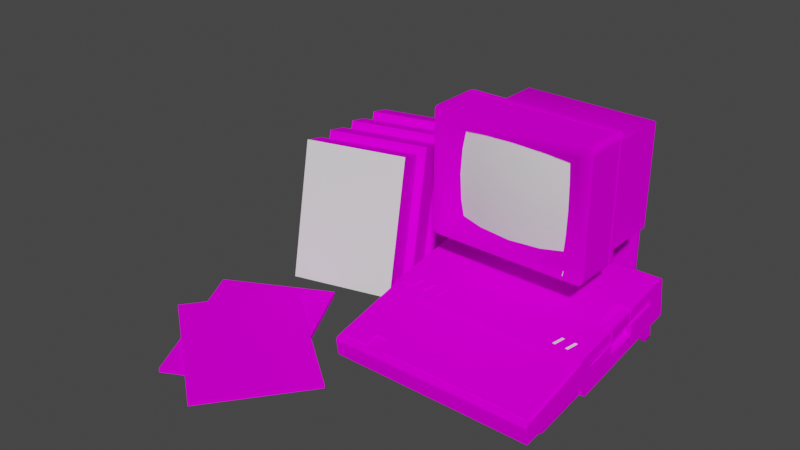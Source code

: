 # Source: apple_IIc.blend  (saved by Blender 2.93.20; exported with 4.5.12 LTS)
import bpy
from mathutils import Matrix  # noqa: F401  (used for matrix-valued properties, if any)

bpy.ops.wm.read_factory_settings(use_empty=True)
scene = bpy.context.scene
scene.name = 'Scene'

# ---- images (referenced by path relative to the original .blend; pixels are not part of the script)
import os
ASSET_DIR = os.environ.get("B2B_ASSET_DIR", "")  # directory of the original .blend (textures are referenced by path, not embedded)
HERE = os.path.dirname(os.path.abspath(__file__))  # packed textures are extracted next to this script under _unpacked/

def load_image(name, relpath, width, height, colorspace="sRGB"):
    """Load a texture the original file referenced (path relative to the .blend, or extracted next to this script)."""
    p = next((c for c in (os.path.join(HERE, relpath), os.path.join(ASSET_DIR, relpath)) if relpath and os.path.exists(c)), "")
    if p:
        img = bpy.data.images.load(p, check_existing=True)
        img.name = name
    else:  # same state as the original file: an image datablock whose file is absent (Cycles renders it pink)
        img = bpy.data.images.new(name, width, height)
        img.source = "FILE"
        img.filepath = "//" + (relpath or name)
    img.colorspace_settings.name = colorspace
    return img
img_iicaamarqueediff_tiff = load_image('IIcaamarqueediff.TIFF', 'IIcaamarqueediff.TIFF', 1024, 1024, 'sRGB')
img_iicamonitordiff_tiff = load_image('IIcamonitordiff.TIFF', 'IIcamonitordiff.TIFF', 1024, 1024, 'sRGB')
img_iicboxesdiff_tiff = load_image('IIcboxesdiff.TIFF', 'IIcboxesdiff.TIFF', 1024, 1024, 'sRGB')
img_iicbuttonsdiff_tiff = load_image('IIcbuttonsdiff.TIFF', 'IIcbuttonsdiff.TIFF', 1024, 1024, 'sRGB')
img_iicdisklockdiff_tiff = load_image('IIcdisklockdiff.TIFF', 'IIcdisklockdiff.TIFF', 1024, 1024, 'sRGB')
img_iickeysdiff_tiff = load_image('IIckeysdiff.TIFF', 'IIckeysdiff.TIFF', 1024, 1024, 'sRGB')
img_iicfulldiff_tiff = load_image('IIcFulldiff.TIFF', 'IIcFulldiff.TIFF', 1024, 1024, 'sRGB')
img_iichalfdiff_tiff = load_image('IIchalfdiff.TIFF', 'IIchalfdiff.TIFF', 1024, 1024, 'sRGB')
img_iicgreydiff_tiff = load_image('IIcgreydiff.TIFF', 'IIcgreydiff.TIFF', 1024, 1024, 'sRGB')
img_iicmanuel1diff_tiff = load_image('IIcmanuel1diff.TIFF', 'IIcmanuel1diff.TIFF', 1024, 1024, 'sRGB')
img_iicmanuel2diff_tiff = load_image('IIcmanuel2diff.TIFF', 'IIcmanuel2diff.TIFF', 1024, 1024, 'sRGB')
img_iicmonitorside2diff_tiff = load_image('IIcmonitorside2diff.TIFF', 'IIcmonitorside2diff.TIFF', 1024, 1024, 'sRGB')
img_iicmonitortopdiff_tiff = load_image('IIcmonitortopdiff.TIFF', 'IIcmonitortopdiff.TIFF', 1024, 1024, 'sRGB')
img_iicmonitorbackdiff_tiff = load_image('IIcmonitorbackdiff.TIFF', 'IIcmonitorbackdiff.TIFF', 1024, 1024, 'sRGB')
img_iicmonitorsidediff_tiff = load_image('IIcmonitorsidediff.TIFF', 'IIcmonitorsidediff.TIFF', 1024, 1024, 'sRGB')
img_iicmonitorwhitediff_tiff = load_image('IIcmonitorwhitediff.TIFF', 'IIcmonitorwhitediff.TIFF', 1024, 1024, 'sRGB')
img_iicmonitorbranddiff_tiff = load_image('IIcmonitorbranddiff.TIFF', 'IIcmonitorbranddiff.TIFF', 1024, 1024, 'sRGB')

# ---- materials (node trees are filled in below, after node groups)
mat_appleiic_mat00 = bpy.data.materials.new('appleIIc_Mat00')
mat_appleiic_mat00.use_transparent_shadow = False
mat_appleiic_mat00.roughness = 0.8807
mat_appleiic_mat00.specular_intensity = 0.0
mat_appleiic_mat01 = bpy.data.materials.new('appleIIc_Mat01')
mat_appleiic_mat01.use_transparent_shadow = False
mat_appleiic_mat01.roughness = 0.8807
mat_appleiic_mat01.specular_intensity = 0.0
mat_appleiic_mat02 = bpy.data.materials.new('appleIIc_Mat02')
mat_appleiic_mat02.use_transparent_shadow = False
mat_appleiic_mat02.roughness = 0.8807
mat_appleiic_mat02.specular_intensity = 0.0
mat_appleiic_mat03 = bpy.data.materials.new('appleIIc_Mat03')
mat_appleiic_mat03.use_transparent_shadow = False
mat_appleiic_mat03.roughness = 0.8807
mat_appleiic_mat03.specular_intensity = 0.0
mat_appleiic_mat04 = bpy.data.materials.new('appleIIc_Mat04')
mat_appleiic_mat04.use_transparent_shadow = False
mat_appleiic_mat04.roughness = 0.8807
mat_appleiic_mat04.specular_intensity = 0.0
mat_appleiic_mat05 = bpy.data.materials.new('appleIIc_Mat05')
mat_appleiic_mat05.use_transparent_shadow = False
mat_appleiic_mat05.roughness = 0.8807
mat_appleiic_mat05.specular_intensity = 0.0
mat_appleiic_mat06 = bpy.data.materials.new('appleIIc_Mat06')
mat_appleiic_mat06.use_transparent_shadow = False
mat_appleiic_mat06.roughness = 0.8807
mat_appleiic_mat06.specular_intensity = 0.0
mat_appleiic_mat07 = bpy.data.materials.new('appleIIc_Mat07')
mat_appleiic_mat07.use_transparent_shadow = False
mat_appleiic_mat07.roughness = 0.8807
mat_appleiic_mat07.specular_intensity = 0.0
mat_appleiic_mat08 = bpy.data.materials.new('appleIIc_Mat08')
mat_appleiic_mat08.use_transparent_shadow = False
mat_appleiic_mat08.roughness = 0.8807
mat_appleiic_mat08.specular_intensity = 0.0
mat_appleiic_mat09 = bpy.data.materials.new('appleIIc_Mat09')
mat_appleiic_mat09.use_transparent_shadow = False
mat_appleiic_mat09.roughness = 0.8807
mat_appleiic_mat09.specular_intensity = 0.0
mat_appleiic_mat10 = bpy.data.materials.new('appleIIc_Mat10')
mat_appleiic_mat10.use_transparent_shadow = False
mat_appleiic_mat10.roughness = 0.8807
mat_appleiic_mat10.specular_intensity = 0.0
mat_appleiic_mat11 = bpy.data.materials.new('appleIIc_Mat11')
mat_appleiic_mat11.use_transparent_shadow = False
mat_appleiic_mat11.roughness = 0.8807
mat_appleiic_mat11.specular_intensity = 0.0
mat_appleiic_mat12 = bpy.data.materials.new('appleIIc_Mat12')
mat_appleiic_mat12.use_transparent_shadow = False
mat_appleiic_mat12.roughness = 0.8807
mat_appleiic_mat12.specular_intensity = 0.0
mat_appleiic_mat13 = bpy.data.materials.new('appleIIc_Mat13')
mat_appleiic_mat13.use_transparent_shadow = False
mat_appleiic_mat13.roughness = 0.8807
mat_appleiic_mat13.specular_intensity = 0.0
mat_appleiic_mat14 = bpy.data.materials.new('appleIIc_Mat14')
mat_appleiic_mat14.use_transparent_shadow = False
mat_appleiic_mat14.roughness = 0.8807
mat_appleiic_mat14.specular_intensity = 0.0
mat_appleiic_mat15 = bpy.data.materials.new('appleIIc_Mat15')
mat_appleiic_mat15.use_transparent_shadow = False
mat_appleiic_mat15.roughness = 0.8807
mat_appleiic_mat15.specular_intensity = 0.0
mat_appleiic_mat16 = bpy.data.materials.new('appleIIc_Mat16')
mat_appleiic_mat16.use_transparent_shadow = False
mat_appleiic_mat16.roughness = 0.8807
mat_appleiic_mat16.specular_intensity = 0.0
mat_appleiic_mat17 = bpy.data.materials.new('appleIIc_Mat17')
mat_appleiic_mat17.use_transparent_shadow = False
mat_appleiic_mat17.roughness = 0.8807
mat_appleiic_mat17.specular_intensity = 0.0
mat_appleiic_mat18 = bpy.data.materials.new('appleIIc_Mat18')
mat_appleiic_mat18.use_transparent_shadow = False
mat_appleiic_mat18.roughness = 0.8807
mat_appleiic_mat18.specular_intensity = 0.0

# ---- node groups
ng_auto_smooth = bpy.data.node_groups.new('Auto Smooth', 'GeometryNodeTree')
_s = ng_auto_smooth.interface.new_socket(name='Geometry', in_out='OUTPUT', socket_type='NodeSocketGeometry')
_s = ng_auto_smooth.interface.new_socket(name='Geometry', in_out='INPUT', socket_type='NodeSocketGeometry')
_s = ng_auto_smooth.interface.new_socket(name='Angle', in_out='INPUT', socket_type='NodeSocketFloat')
_s.subtype = 'ANGLE'
_s.min_value = 0.0
_s.max_value = 3.142
ng_auto_smooth.is_modifier = True
_N = ng_auto_smooth.nodes; _L = ng_auto_smooth.links
n0 = _N.new('NodeGroupOutput'); n0.name = 'Group Output'; n0.location = (480, -100)
n1 = _N.new('NodeGroupInput'); n1.name = 'Group Input'; n1.location = (-420, -300)
n2 = _N.new('NodeGroupInput'); n2.name = 'Group Input.001'; n2.location = (-60, -100)
n3 = _N.new('GeometryNodeSetShadeSmooth'); n3.name = 'Set Shade Smooth'; n3.location = (120, -100)
n3.domain = 'EDGE'
n4 = _N.new('GeometryNodeSetShadeSmooth'); n4.name = 'Set Shade Smooth.001'; n4.location = (300, -100)
n5 = _N.new('GeometryNodeInputMeshEdgeAngle'); n5.name = 'Edge Angle'; n5.location = (-420, -220)
n6 = _N.new('GeometryNodeInputEdgeSmooth'); n6.name = 'Is Edge Smooth'; n6.location = (-60, -160)
n7 = _N.new('GeometryNodeInputShadeSmooth'); n7.name = 'Is Face Smooth'; n7.location = (-240, -340)
n8 = _N.new('FunctionNodeBooleanMath'); n8.name = 'Boolean Math'; n8.location = (-60, -220)
n9 = _N.new('FunctionNodeCompare'); n9.name = 'Compare'; n9.location = (-240, -180)
n9.operation = 'LESS_EQUAL'
_L.new(n5.outputs[0], n9.inputs[0])
_L.new(n4.outputs[0], n0.inputs[0])
_L.new(n1.outputs[1], n9.inputs[1])
_L.new(n9.outputs[0], n8.inputs[0])
_L.new(n7.outputs[0], n8.inputs[1])
_L.new(n2.outputs[0], n3.inputs[0])
_L.new(n6.outputs[0], n3.inputs[1])
_L.new(n3.outputs[0], n4.inputs[0])
_L.new(n8.outputs[0], n3.inputs[2])
n0.is_active_output = True

# ---- material node trees
mat_appleiic_mat00.use_nodes = True; mat_appleiic_mat00.node_tree.nodes.clear()
_N = mat_appleiic_mat00.node_tree.nodes; _L = mat_appleiic_mat00.node_tree.links
n0 = _N.new('ShaderNodeBsdfPrincipled'); n0.name = 'Principled BSDF'; n0.location = (10, 300)
n0.distribution = 'GGX'
n0.subsurface_method = 'BURLEY'
n0.inputs[2].default_value = 0.8807
n0.inputs[3].default_value = 1.45
n0.inputs[13].default_value = 0.0
n0.inputs[27].default_value = (0.0, 0.0, 0.0, 1.0)
n0.inputs[28].default_value = 1.0
n1 = _N.new('ShaderNodeOutputMaterial'); n1.name = 'Material Output'; n1.location = (300, 300)
n2 = _N.new('ShaderNodeTexImage'); n2.name = 'Image Texture'; n2.location = (-300, 600)
n2.image = img_iicaamarqueediff_tiff
_L.new(n0.outputs[0], n1.inputs[0])
_L.new(n2.outputs[0], n0.inputs[0])
n1.is_active_output = True
mat_appleiic_mat01.use_nodes = True; mat_appleiic_mat01.node_tree.nodes.clear()
_N = mat_appleiic_mat01.node_tree.nodes; _L = mat_appleiic_mat01.node_tree.links
n0 = _N.new('ShaderNodeBsdfPrincipled'); n0.name = 'Principled BSDF'; n0.location = (10, 300)
n0.distribution = 'GGX'
n0.subsurface_method = 'BURLEY'
n0.inputs[2].default_value = 0.8807
n0.inputs[3].default_value = 1.45
n0.inputs[13].default_value = 0.0
n0.inputs[27].default_value = (0.0, 0.0, 0.0, 1.0)
n0.inputs[28].default_value = 1.0
n1 = _N.new('ShaderNodeOutputMaterial'); n1.name = 'Material Output'; n1.location = (300, 300)
n2 = _N.new('ShaderNodeTexImage'); n2.name = 'Image Texture'; n2.location = (-300, 600)
n2.image = img_iicamonitordiff_tiff
_L.new(n0.outputs[0], n1.inputs[0])
_L.new(n2.outputs[0], n0.inputs[0])
n1.is_active_output = True
mat_appleiic_mat02.use_nodes = True; mat_appleiic_mat02.node_tree.nodes.clear()
_N = mat_appleiic_mat02.node_tree.nodes; _L = mat_appleiic_mat02.node_tree.links
n0 = _N.new('ShaderNodeBsdfPrincipled'); n0.name = 'Principled BSDF'; n0.location = (10, 300)
n0.distribution = 'GGX'
n0.subsurface_method = 'BURLEY'
n0.inputs[2].default_value = 0.8807
n0.inputs[3].default_value = 1.45
n0.inputs[13].default_value = 0.0
n0.inputs[27].default_value = (0.0, 0.0, 0.0, 1.0)
n0.inputs[28].default_value = 1.0
n1 = _N.new('ShaderNodeOutputMaterial'); n1.name = 'Material Output'; n1.location = (300, 300)
n2 = _N.new('ShaderNodeTexImage'); n2.name = 'Image Texture'; n2.location = (-300, 600)
n2.image = img_iicboxesdiff_tiff
_L.new(n0.outputs[0], n1.inputs[0])
_L.new(n2.outputs[0], n0.inputs[0])
n1.is_active_output = True
mat_appleiic_mat03.use_nodes = True; mat_appleiic_mat03.node_tree.nodes.clear()
_N = mat_appleiic_mat03.node_tree.nodes; _L = mat_appleiic_mat03.node_tree.links
n0 = _N.new('ShaderNodeBsdfPrincipled'); n0.name = 'Principled BSDF'; n0.location = (10, 300)
n0.distribution = 'GGX'
n0.subsurface_method = 'BURLEY'
n0.inputs[2].default_value = 0.8807
n0.inputs[3].default_value = 1.45
n0.inputs[13].default_value = 0.0
n0.inputs[27].default_value = (0.0, 0.0, 0.0, 1.0)
n0.inputs[28].default_value = 1.0
n1 = _N.new('ShaderNodeOutputMaterial'); n1.name = 'Material Output'; n1.location = (300, 300)
n2 = _N.new('ShaderNodeTexImage'); n2.name = 'Image Texture'; n2.location = (-300, 600)
n2.image = img_iicbuttonsdiff_tiff
_L.new(n0.outputs[0], n1.inputs[0])
_L.new(n2.outputs[0], n0.inputs[0])
n1.is_active_output = True
mat_appleiic_mat04.use_nodes = True; mat_appleiic_mat04.node_tree.nodes.clear()
_N = mat_appleiic_mat04.node_tree.nodes; _L = mat_appleiic_mat04.node_tree.links
n0 = _N.new('ShaderNodeBsdfPrincipled'); n0.name = 'Principled BSDF'; n0.location = (10, 300)
n0.distribution = 'GGX'
n0.subsurface_method = 'BURLEY'
n0.inputs[2].default_value = 0.8807
n0.inputs[3].default_value = 1.45
n0.inputs[13].default_value = 0.0
n0.inputs[27].default_value = (0.0, 0.0, 0.0, 1.0)
n0.inputs[28].default_value = 1.0
n1 = _N.new('ShaderNodeOutputMaterial'); n1.name = 'Material Output'; n1.location = (300, 300)
n2 = _N.new('ShaderNodeTexImage'); n2.name = 'Image Texture'; n2.location = (-300, 600)
n2.image = img_iicdisklockdiff_tiff
_L.new(n0.outputs[0], n1.inputs[0])
_L.new(n2.outputs[0], n0.inputs[0])
n1.is_active_output = True
mat_appleiic_mat05.use_nodes = True; mat_appleiic_mat05.node_tree.nodes.clear()
_N = mat_appleiic_mat05.node_tree.nodes; _L = mat_appleiic_mat05.node_tree.links
n0 = _N.new('ShaderNodeBsdfPrincipled'); n0.name = 'Principled BSDF'; n0.location = (10, 300)
n0.distribution = 'GGX'
n0.subsurface_method = 'BURLEY'
n0.inputs[2].default_value = 0.8807
n0.inputs[3].default_value = 1.45
n0.inputs[13].default_value = 0.0
n0.inputs[27].default_value = (0.0, 0.0, 0.0, 1.0)
n0.inputs[28].default_value = 1.0
n1 = _N.new('ShaderNodeOutputMaterial'); n1.name = 'Material Output'; n1.location = (300, 300)
n2 = _N.new('ShaderNodeTexImage'); n2.name = 'Image Texture'; n2.location = (-300, 600)
n2.image = img_iickeysdiff_tiff
_L.new(n0.outputs[0], n1.inputs[0])
_L.new(n2.outputs[0], n0.inputs[0])
n1.is_active_output = True
mat_appleiic_mat06.use_nodes = True; mat_appleiic_mat06.node_tree.nodes.clear()
_N = mat_appleiic_mat06.node_tree.nodes; _L = mat_appleiic_mat06.node_tree.links
n0 = _N.new('ShaderNodeBsdfPrincipled'); n0.name = 'Principled BSDF'; n0.location = (10, 300)
n0.distribution = 'GGX'
n0.subsurface_method = 'BURLEY'
n0.inputs[2].default_value = 0.8807
n0.inputs[3].default_value = 1.45
n0.inputs[13].default_value = 0.0
n0.inputs[27].default_value = (0.0, 0.0, 0.0, 1.0)
n0.inputs[28].default_value = 1.0
n1 = _N.new('ShaderNodeOutputMaterial'); n1.name = 'Material Output'; n1.location = (300, 300)
_L.new(n0.outputs[0], n1.inputs[0])
n1.is_active_output = True
mat_appleiic_mat07.use_nodes = True; mat_appleiic_mat07.node_tree.nodes.clear()
_N = mat_appleiic_mat07.node_tree.nodes; _L = mat_appleiic_mat07.node_tree.links
n0 = _N.new('ShaderNodeBsdfPrincipled'); n0.name = 'Principled BSDF'; n0.location = (10, 300)
n0.distribution = 'GGX'
n0.subsurface_method = 'BURLEY'
n0.inputs[2].default_value = 0.8807
n0.inputs[3].default_value = 1.45
n0.inputs[13].default_value = 0.0
n0.inputs[27].default_value = (0.0, 0.0, 0.0, 1.0)
n0.inputs[28].default_value = 1.0
n1 = _N.new('ShaderNodeOutputMaterial'); n1.name = 'Material Output'; n1.location = (300, 300)
n2 = _N.new('ShaderNodeTexImage'); n2.name = 'Image Texture'; n2.location = (-300, 600)
n2.image = img_iicfulldiff_tiff
_L.new(n0.outputs[0], n1.inputs[0])
_L.new(n2.outputs[0], n0.inputs[0])
n1.is_active_output = True
mat_appleiic_mat08.use_nodes = True; mat_appleiic_mat08.node_tree.nodes.clear()
_N = mat_appleiic_mat08.node_tree.nodes; _L = mat_appleiic_mat08.node_tree.links
n0 = _N.new('ShaderNodeBsdfPrincipled'); n0.name = 'Principled BSDF'; n0.location = (10, 300)
n0.distribution = 'GGX'
n0.subsurface_method = 'BURLEY'
n0.inputs[2].default_value = 0.8807
n0.inputs[3].default_value = 1.45
n0.inputs[13].default_value = 0.0
n0.inputs[27].default_value = (0.0, 0.0, 0.0, 1.0)
n0.inputs[28].default_value = 1.0
n1 = _N.new('ShaderNodeOutputMaterial'); n1.name = 'Material Output'; n1.location = (300, 300)
n2 = _N.new('ShaderNodeTexImage'); n2.name = 'Image Texture'; n2.location = (-300, 600)
n2.image = img_iichalfdiff_tiff
_L.new(n0.outputs[0], n1.inputs[0])
_L.new(n2.outputs[0], n0.inputs[0])
n1.is_active_output = True
mat_appleiic_mat09.use_nodes = True; mat_appleiic_mat09.node_tree.nodes.clear()
_N = mat_appleiic_mat09.node_tree.nodes; _L = mat_appleiic_mat09.node_tree.links
n0 = _N.new('ShaderNodeBsdfPrincipled'); n0.name = 'Principled BSDF'; n0.location = (10, 300)
n0.distribution = 'GGX'
n0.subsurface_method = 'BURLEY'
n0.inputs[2].default_value = 0.8807
n0.inputs[3].default_value = 1.45
n0.inputs[13].default_value = 0.0
n0.inputs[27].default_value = (0.0, 0.0, 0.0, 1.0)
n0.inputs[28].default_value = 1.0
n1 = _N.new('ShaderNodeOutputMaterial'); n1.name = 'Material Output'; n1.location = (300, 300)
n2 = _N.new('ShaderNodeTexImage'); n2.name = 'Image Texture'; n2.location = (-300, 600)
n2.image = img_iicgreydiff_tiff
_L.new(n0.outputs[0], n1.inputs[0])
_L.new(n2.outputs[0], n0.inputs[0])
n1.is_active_output = True
mat_appleiic_mat10.use_nodes = True; mat_appleiic_mat10.node_tree.nodes.clear()
_N = mat_appleiic_mat10.node_tree.nodes; _L = mat_appleiic_mat10.node_tree.links
n0 = _N.new('ShaderNodeBsdfPrincipled'); n0.name = 'Principled BSDF'; n0.location = (10, 300)
n0.distribution = 'GGX'
n0.subsurface_method = 'BURLEY'
n0.inputs[2].default_value = 0.8807
n0.inputs[3].default_value = 1.45
n0.inputs[13].default_value = 0.0
n0.inputs[27].default_value = (0.0, 0.0, 0.0, 1.0)
n0.inputs[28].default_value = 1.0
n1 = _N.new('ShaderNodeOutputMaterial'); n1.name = 'Material Output'; n1.location = (300, 300)
n2 = _N.new('ShaderNodeTexImage'); n2.name = 'Image Texture'; n2.location = (-300, 600)
n2.image = img_iicmanuel1diff_tiff
_L.new(n0.outputs[0], n1.inputs[0])
_L.new(n2.outputs[0], n0.inputs[0])
n1.is_active_output = True
mat_appleiic_mat11.use_nodes = True; mat_appleiic_mat11.node_tree.nodes.clear()
_N = mat_appleiic_mat11.node_tree.nodes; _L = mat_appleiic_mat11.node_tree.links
n0 = _N.new('ShaderNodeBsdfPrincipled'); n0.name = 'Principled BSDF'; n0.location = (10, 300)
n0.distribution = 'GGX'
n0.subsurface_method = 'BURLEY'
n0.inputs[2].default_value = 0.8807
n0.inputs[3].default_value = 1.45
n0.inputs[13].default_value = 0.0
n0.inputs[27].default_value = (0.0, 0.0, 0.0, 1.0)
n0.inputs[28].default_value = 1.0
n1 = _N.new('ShaderNodeOutputMaterial'); n1.name = 'Material Output'; n1.location = (300, 300)
n2 = _N.new('ShaderNodeTexImage'); n2.name = 'Image Texture'; n2.location = (-300, 600)
n2.image = img_iicmanuel2diff_tiff
_L.new(n0.outputs[0], n1.inputs[0])
_L.new(n2.outputs[0], n0.inputs[0])
n1.is_active_output = True
mat_appleiic_mat12.use_nodes = True; mat_appleiic_mat12.node_tree.nodes.clear()
_N = mat_appleiic_mat12.node_tree.nodes; _L = mat_appleiic_mat12.node_tree.links
n0 = _N.new('ShaderNodeBsdfPrincipled'); n0.name = 'Principled BSDF'; n0.location = (10, 300)
n0.distribution = 'GGX'
n0.subsurface_method = 'BURLEY'
n0.inputs[2].default_value = 0.8807
n0.inputs[3].default_value = 1.45
n0.inputs[13].default_value = 0.0
n0.inputs[27].default_value = (0.0, 0.0, 0.0, 1.0)
n0.inputs[28].default_value = 1.0
n1 = _N.new('ShaderNodeOutputMaterial'); n1.name = 'Material Output'; n1.location = (300, 300)
n2 = _N.new('ShaderNodeTexImage'); n2.name = 'Image Texture'; n2.location = (-300, 600)
n2.image = img_iicmonitorside2diff_tiff
_L.new(n0.outputs[0], n1.inputs[0])
_L.new(n2.outputs[0], n0.inputs[0])
n1.is_active_output = True
mat_appleiic_mat13.use_nodes = True; mat_appleiic_mat13.node_tree.nodes.clear()
_N = mat_appleiic_mat13.node_tree.nodes; _L = mat_appleiic_mat13.node_tree.links
n0 = _N.new('ShaderNodeBsdfPrincipled'); n0.name = 'Principled BSDF'; n0.location = (10, 300)
n0.distribution = 'GGX'
n0.subsurface_method = 'BURLEY'
n0.inputs[2].default_value = 0.8807
n0.inputs[3].default_value = 1.45
n0.inputs[13].default_value = 0.0
n0.inputs[27].default_value = (0.0, 0.0, 0.0, 1.0)
n0.inputs[28].default_value = 1.0
n1 = _N.new('ShaderNodeOutputMaterial'); n1.name = 'Material Output'; n1.location = (300, 300)
n2 = _N.new('ShaderNodeTexImage'); n2.name = 'Image Texture'; n2.location = (-300, 600)
n2.image = img_iicmonitortopdiff_tiff
_L.new(n0.outputs[0], n1.inputs[0])
_L.new(n2.outputs[0], n0.inputs[0])
n1.is_active_output = True
mat_appleiic_mat14.use_nodes = True; mat_appleiic_mat14.node_tree.nodes.clear()
_N = mat_appleiic_mat14.node_tree.nodes; _L = mat_appleiic_mat14.node_tree.links
n0 = _N.new('ShaderNodeBsdfPrincipled'); n0.name = 'Principled BSDF'; n0.location = (10, 300)
n0.distribution = 'GGX'
n0.subsurface_method = 'BURLEY'
n0.inputs[2].default_value = 0.8807
n0.inputs[3].default_value = 1.45
n0.inputs[13].default_value = 0.0
n0.inputs[27].default_value = (0.0, 0.0, 0.0, 1.0)
n0.inputs[28].default_value = 1.0
n1 = _N.new('ShaderNodeOutputMaterial'); n1.name = 'Material Output'; n1.location = (300, 300)
n2 = _N.new('ShaderNodeTexImage'); n2.name = 'Image Texture'; n2.location = (-300, 600)
n2.image = img_iicmonitorbackdiff_tiff
_L.new(n0.outputs[0], n1.inputs[0])
_L.new(n2.outputs[0], n0.inputs[0])
n1.is_active_output = True
mat_appleiic_mat15.use_nodes = True; mat_appleiic_mat15.node_tree.nodes.clear()
_N = mat_appleiic_mat15.node_tree.nodes; _L = mat_appleiic_mat15.node_tree.links
n0 = _N.new('ShaderNodeBsdfPrincipled'); n0.name = 'Principled BSDF'; n0.location = (10, 300)
n0.distribution = 'GGX'
n0.subsurface_method = 'BURLEY'
n0.inputs[2].default_value = 0.8807
n0.inputs[3].default_value = 1.45
n0.inputs[13].default_value = 0.0
n0.inputs[27].default_value = (0.0, 0.0, 0.0, 1.0)
n0.inputs[28].default_value = 1.0
n1 = _N.new('ShaderNodeOutputMaterial'); n1.name = 'Material Output'; n1.location = (300, 300)
n2 = _N.new('ShaderNodeTexImage'); n2.name = 'Image Texture'; n2.location = (-300, 600)
n2.image = img_iicmonitorsidediff_tiff
_L.new(n0.outputs[0], n1.inputs[0])
_L.new(n2.outputs[0], n0.inputs[0])
n1.is_active_output = True
mat_appleiic_mat16.use_nodes = True; mat_appleiic_mat16.node_tree.nodes.clear()
_N = mat_appleiic_mat16.node_tree.nodes; _L = mat_appleiic_mat16.node_tree.links
n0 = _N.new('ShaderNodeBsdfPrincipled'); n0.name = 'Principled BSDF'; n0.location = (10, 300)
n0.distribution = 'GGX'
n0.subsurface_method = 'BURLEY'
n0.inputs[2].default_value = 0.8807
n0.inputs[3].default_value = 1.45
n0.inputs[13].default_value = 0.0
n0.inputs[27].default_value = (0.0, 0.0, 0.0, 1.0)
n0.inputs[28].default_value = 1.0
n1 = _N.new('ShaderNodeOutputMaterial'); n1.name = 'Material Output'; n1.location = (300, 300)
n2 = _N.new('ShaderNodeTexImage'); n2.name = 'Image Texture'; n2.location = (-300, 600)
n2.image = img_iicmonitorwhitediff_tiff
_L.new(n0.outputs[0], n1.inputs[0])
_L.new(n2.outputs[0], n0.inputs[0])
n1.is_active_output = True
mat_appleiic_mat17.use_nodes = True; mat_appleiic_mat17.node_tree.nodes.clear()
_N = mat_appleiic_mat17.node_tree.nodes; _L = mat_appleiic_mat17.node_tree.links
n0 = _N.new('ShaderNodeBsdfPrincipled'); n0.name = 'Principled BSDF'; n0.location = (10, 300)
n0.distribution = 'GGX'
n0.subsurface_method = 'BURLEY'
n0.inputs[2].default_value = 0.8807
n0.inputs[3].default_value = 1.45
n0.inputs[13].default_value = 0.0
n0.inputs[27].default_value = (0.0, 0.0, 0.0, 1.0)
n0.inputs[28].default_value = 1.0
n1 = _N.new('ShaderNodeOutputMaterial'); n1.name = 'Material Output'; n1.location = (300, 300)
n2 = _N.new('ShaderNodeTexImage'); n2.name = 'Image Texture'; n2.location = (-300, 600)
n2.image = img_iicmonitorbranddiff_tiff
_L.new(n0.outputs[0], n1.inputs[0])
_L.new(n2.outputs[0], n0.inputs[0])
n1.is_active_output = True
mat_appleiic_mat18.use_nodes = True; mat_appleiic_mat18.node_tree.nodes.clear()
_N = mat_appleiic_mat18.node_tree.nodes; _L = mat_appleiic_mat18.node_tree.links
n0 = _N.new('ShaderNodeBsdfPrincipled'); n0.name = 'Principled BSDF'; n0.location = (10, 300)
n0.distribution = 'GGX'
n0.subsurface_method = 'BURLEY'
n0.inputs[2].default_value = 0.8807
n0.inputs[3].default_value = 1.45
n0.inputs[13].default_value = 0.0
n0.inputs[27].default_value = (0.0, 0.0, 0.0, 1.0)
n0.inputs[28].default_value = 1.0
n1 = _N.new('ShaderNodeOutputMaterial'); n1.name = 'Material Output'; n1.location = (300, 300)
_L.new(n0.outputs[0], n1.inputs[0])
n1.is_active_output = True

# ---- world
world_world = bpy.data.worlds.new('World'); scene.world = world_world
world_world.use_nodes = True; world_world.node_tree.nodes.clear()
_N = world_world.node_tree.nodes; _L = world_world.node_tree.links
n0 = _N.new('ShaderNodeOutputWorld'); n0.name = 'World Output'; n0.location = (300, 300)
n1 = _N.new('ShaderNodeBackground'); n1.name = 'Background'; n1.location = (10, 300)
n1.inputs[0].default_value = (0.05088, 0.05088, 0.05088, 1.0)
_L.new(n1.outputs[0], n0.inputs[0])
n0.is_active_output = True
world_world.color = (0.05088, 0.05088, 0.05088)
world_world.use_sun_shadow = False
world_world.sun_shadow_jitter_overblur = 0.0

# ---- meshes
me_appleiic = bpy.data.meshes.new('appleIIc')
me_appleiic.from_pydata([(-0.3954, 0.01243, 0.05218), (-0.4074, 3.216e-10, 0.007357), (-0.2334, -4.18e-09, -0.09564), (-0.4074, -2.139e-09, -0.04893), (-0.4234, 0.2319, -0.109), (-0.3954, 0.01243, -0.004277), (-0.2375, 0.2444, -0.1109), (-0.4115, 0.2444, -0.06416), (-0.2494, 0.2319, -0.1557), (-0.2494, 0.2319, -0.09923), (-0.3954, 0.01243, -0.1169), (-0.2334, -9.101e-09, -0.2082), (-0.4074, -7.067e-09, -0.1617), (-0.2375, 0.2444, -0.1668), (-0.4115, 0.2444, -0.1203), (-0.3954, 0.01243, -0.06022), (-0.4234, 0.2319, -0.1649), (-0.2494, 0.2319, -0.2116), (-0.2334, -6.626e-09, -0.1516), (-0.4074, -4.592e-09, -0.105), (-0.2494, 0.2319, -0.2683), (-0.2214, 0.01243, 0.005646), (-0.2334, -1.713e-09, -0.03918), (-0.4115, 0.2444, -0.00787), (-0.4234, 0.2319, -0.05269), (-0.2214, 0.01243, -0.1068), (-0.2375, 0.2444, -0.05441), (-0.4234, 0.2319, -0.2217), (-0.4115, 0.2444, -0.1769), (-0.2214, 0.01243, -0.1634), (-0.2214, 0.01243, -0.05081), (-0.2375, 0.2444, -0.2234), (-0.1141, 0.08654, 0.01796), (-0.1194, 0.08688, 0.01831), (-0.1259, 0.08363, 0.04021), (-0.1141, 0.07815, 0.01677), (-0.1146, 0.08688, 0.01831), (-0.08999, 0.08688, 0.01831), (-0.1013, 0.08363, 0.04021), (-0.08948, 0.07815, 0.01677), (-0.09512, 0.07815, 0.01677), (-0.1018, 0.08329, 0.04055), (-0.09495, 0.08688, 0.01831), (-0.09615, 0.07473, 0.03918), (-0.08948, 0.08654, 0.01796), (-0.09512, 0.08654, 0.01796), (-0.1198, 0.08654, 0.01796), (-0.1198, 0.07815, 0.01677), (-0.09632, 0.08363, 0.04021), (-0.1018, 0.07473, 0.03918), (-0.121, 0.08363, 0.04021), (-0.1263, 0.07473, 0.03918), (-0.1206, 0.07473, 0.03918), (-0.09615, 0.08329, 0.04055), (-0.1263, 0.08329, 0.04055), (-0.1206, 0.08329, 0.04055), (0.1719, 0.07336, -0.03764), (0.1719, 0.09988, -0.08332), (0.1695, 0.07661, -0.0876), (0.1719, 0.08072, -0.08623), (0.1695, 0.098, -0.08452), (0.1695, 0.0903, -0.03422), (0.1695, 0.06909, -0.03747), (0.1579, 0.0903, -0.03422), (0.1719, 0.09252, -0.03473), (0.1581, 0.09252, -0.03473), (0.1579, 0.098, -0.08452), (0.1581, 0.09988, -0.08332), (-0.1015, 0.04821, 0.1735), (0.1675, 0.04821, 0.1735), (-0.124, 0.04821, 0.1735), (0.1675, 0.0607, 0.058), (-0.1701, 0.07388, 0.06108), (0.1675, 0.07388, 0.06108), (-0.124, 0.04034, 0.1471), (-0.124, 0.05352, 0.1502), (-0.1701, 0.04821, 0.1735), (-0.1701, 0.03504, 0.1706), (-0.124, 0.03504, 0.1706), (-0.1015, 0.04034, 0.1471), (-0.1015, 0.03504, 0.1706), (-0.1015, 0.05352, 0.1502), (-0.1701, 0.0607, 0.058), (0.1675, 0.03504, 0.1706), (0.1206, 0.085, 0.02036), (0.1252, 0.07661, 0.01899), (0.1199, 0.07405, 0.03661), (0.1252, 0.085, 0.02036), (0.1417, 0.07405, 0.03661), (0.1471, 0.07661, 0.01899), (0.1471, 0.085, 0.02036), (0.121, 0.08534, 0.0207), (0.1425, 0.07661, 0.01899), (0.1466, 0.08534, 0.0207), (0.1206, 0.07661, 0.01899), (0.1249, 0.08534, 0.0207), (0.1157, 0.08277, 0.03764), (0.1153, 0.08243, 0.03781), (0.1427, 0.08534, 0.0207), (0.1425, 0.085, 0.02036), (0.1372, 0.07405, 0.03661), (0.1199, 0.08243, 0.03781), (0.1153, 0.07405, 0.03661), (0.1376, 0.08277, 0.03764), (0.1372, 0.08243, 0.03781), (0.1417, 0.08243, 0.03781), (0.1198, 0.08277, 0.03764), (0.1415, 0.08277, 0.03764), (0.142, 0.1011, -0.08999), (-0.07066, 0.08825, -0.1685), (-0.08571, 0.1124, -0.1649), (0.06296, 0.04599, -0.1913), (-0.06826, 0.04599, -0.1913), (0.08041, 0.1119, -0.1815), (0.1719, 0.1119, -0.1815), (0.1719, 0.04359, -0.1918), (0.08041, 0.1095, -0.1654), (0.08041, 0.0412, -0.1755), (0.08041, 0.1124, -0.1649), (-0.08571, 0.08123, 0.0426), (-0.08571, 0.0412, -0.1755), (-0.06826, 0.08842, -0.1849), (0.08041, 0.1144, -0.1781), (-0.1764, 0.1119, -0.1815), (-0.08571, 0.04359, -0.1918), (-0.1764, 0.04359, -0.1918), (-0.1687, 0.03008, 0.04123), (0.1719, 0.07439, 0.05047), (0.08041, 0.08123, 0.0426), (-0.1764, 0.1144, -0.1781), (-0.08571, 0.1144, -0.1781), (-0.1764, 0.08123, 0.0426), (-0.1764, 0.07439, 0.05047), (-0.07066, 0.0903, -0.1822), (0.06484, 0.04411, -0.1909), (0.06535, 0.04325, -0.1894), (-0.08571, 0.1119, -0.1815), (-0.08571, 0.1139, -0.1805), (0.08041, 0.1139, -0.1805), (-0.06997, 0.08996, -0.1841), (0.06484, 0.08996, -0.1841), (0.06296, 0.08842, -0.1849), (-0.06997, 0.04411, -0.1909), (0.08041, 0.04359, -0.1918), (-0.08571, 0.1095, -0.1654), (0.1719, 0.04513, 0.1788), (0.1649, 0.01228, 0.03559), (-0.1672, 5.661e-09, 0.1295), (0.1701, 0.06806, -0.03867), (0.1615, 0.07986, -0.08845), (0.003422, 0.08825, -0.1442), (0.1634, 0.05694, -0.08999), (0.1427, 0.08397, -0.09187), (0.1615, 0.0903, -0.03302), (0.16, 0.05369, 0.02395), (0.1634, 0.07542, -0.08708), (0.1719, 0.08021, -0.1504), (-0.1764, 0.03795, 0.1837), (0.16, 0.09338, -0.1485), (0.1719, 0.07627, -0.0308), (0.1719, 0.09338, -0.1485), (0.1725, 0.0903, -0.02926), (0.1725, 0.09937, -0.08965), (-0.07066, 0.04325, -0.1894), (-0.07066, 0.0412, -0.1755), (0.06535, 0.0412, -0.1755), (0.06535, 0.0903, -0.1822), (0.06535, 0.08825, -0.1685), (0.16, 0.05471, 0.02327), (0.1725, 0.06686, 0.02515), (0.1725, 0.07268, -0.09358), (0.1648, 5.661e-09, 0.1295), (0.1665, 0.03008, 0.04123), (0.16, 0.05386, -0.09649), (0.1725, 0.05386, -0.09649), (-0.1687, 0.01314, 0.1661), (0.1719, 0.1011, -0.08999), (0.16, 0.04479, -0.0361), (0.1719, 0.05283, -0.09718), (0.1427, 0.07542, -0.03148), (0.1427, 0.0927, -0.02891), (0.142, 0.09167, -0.0284), (0.16, 0.07268, -0.09358), (0.1719, 0.04359, -0.03559), (0.1663, 0.01314, 0.1661), (0.1634, 0.06806, -0.03867), (0.1701, 0.05694, -0.08999), (0.1725, 0.05471, 0.02327), (0.1702, 0.05933, 0.01967), (0.1725, 0.05745, 0.0219), (0.1725, 0.06583, -0.03473), (0.1725, 0.09235, -0.1482), (0.1702, 0.08397, -0.1449), (0.1719, 0.06772, 0.02601), (0.1615, 0.07165, -0.03576), (0.1702, 0.09287, -0.03062), (-0.1764, 0.01228, 0.03473), (-0.1672, 0.01228, 0.03559), (0.1701, 0.04958, -0.0414), (0.1725, 0.04633, -0.03764), (0.1719, 0.01228, 0.03473), (0.1725, 0.0737, -0.0917), (0.1725, 0.06464, 0.02293), (0.1725, 0.09064, -0.1466), (0.1463, 0.09817, -0.08571), (0.1615, 0.09817, -0.08571), (-0.1764, 0.03093, 0.04055), (0.1719, 0.04376, 0.1819), (0.003422, 0.05933, 0.01967), (0.003422, 0.08397, -0.1449), (0.1702, 0.08825, -0.1442), (-0.1764, 0.01023, 0.02943), (0.1719, 0.01023, 0.02943), (0.1634, 0.04975, -0.0414), (0.1701, 0.07542, -0.08708), (0.1702, 0.06327, 0.02019), (0.1444, 0.09287, -0.03062), (0.1463, 0.0903, -0.03302), (0.1702, 0.0927, -0.02891), (0.1702, 0.1014, -0.0876), (0.1725, 0.0992, -0.08794), (0.003422, 0.06327, 0.02019), (0.1725, 0.07319, -0.03353), (0.1725, 0.07542, -0.03148), (0.1444, 0.1014, -0.0876), (0.1725, 0.06327, -0.03336), (0.1725, 0.08397, -0.09187), (0.1725, 0.08226, -0.0905), (0.1725, 0.09064, -0.03097), (0.1427, 0.1016, -0.08931), (0.1702, 0.1016, -0.08931), (0.1725, 0.08106, -0.1499), (0.1725, 0.08209, -0.148), (0.142, 0.085, -0.09239), (0.16, 0.09235, -0.1482), (0.142, 0.07627, -0.0308), (0.1725, 0.05489, -0.09461), (0.16, 0.06686, 0.02515), (0.16, 0.06772, 0.02601), (0.1725, 0.04479, -0.0361), (0.16, 0.06224, -0.03285), (0.16, 0.06327, -0.03336), (0.16, 0.04359, -0.03559), (0.16, 0.05283, -0.09718), (0.16, 0.07182, -0.09444), (0.16, 0.08106, -0.1499), (0.16, 0.08021, -0.1504), (0.1719, 0.01177, 0.1798), (0.1719, 0.03093, 0.04055), (0.1719, 0.06224, -0.03285), (0.1719, 0.05369, 0.02395), (-0.1764, 0.01177, 0.1798), (-0.1764, 0.04137, 0.1836), (0.1719, 0.07182, -0.09444), (0.1719, 0.085, -0.09239), (0.1719, 0.09184, -0.0284), (0.1719, 0.04137, 0.1836), (0.1719, 0.08123, 0.0426), (-0.1764, 0.1139, -0.1805), (0.1719, 0.1139, -0.1805), (0.1719, 0.1144, -0.1781), (0.1719, 0.03795, 0.1837), (-0.1764, 0.04376, 0.1819), (-0.1764, 0.04513, 0.1788), (-0.4766, 0.006843, 0.245), (-0.4766, 0.01352, 0.245), (-0.2566, 0.006843, 0.4128), (-0.3559, 0.006843, 0.08657), (-0.1358, 0.006843, 0.2544), (-0.1358, 0.01352, 0.2544), (-0.2566, 0.01352, 0.4128), (-0.3559, 0.01352, 0.08657), (-0.1868, 0.006843, 0.2861), (-0.3637, 0.006843, 0.3778), (-0.3637, 1.651e-08, 0.3778), (-0.3141, 1.765e-09, 0.04038), (-0.491, 5.773e-09, 0.1321), (-0.3141, 0.006843, 0.04038), (-0.1868, 1.25e-08, 0.2861), (-0.491, 0.006843, 0.1321), (-0.1145, 0.3473, -0.08811), (0.1145, 0.3473, -0.08811), (-0.02412, 0.1692, -0.2522), (-0.06997, 0.1692, -0.2409), (-0.06997, 0.3278, -0.2407), (0.06997, 0.1692, -0.2409), (0.02395, 0.1692, -0.2522), (-0.1139, 0.169, -0.219), (0.1139, 0.169, -0.219), (-0.06245, 0.3208, -0.03815), (0.1358, 0.3683, -0.07032), (-0.1081, 0.3575, -0.0001711), (-0.1081, 0.1863, -0.0003422), (-0.06245, 0.2232, -0.03832), (0.06433, 0.3208, -0.03815), (0.06433, 0.2232, -0.03832), (0.1098, 0.1863, -0.0003422), (-0.1358, 0.1764, -0.07049), (0.1244, 0.3798, -0.07032), (-0.1244, 0.3798, -0.07032), (0.1244, 0.1647, -0.07049), (0.1244, 0.1647, -0.0003422), (-0.1244, 0.1647, -0.0003422), (0.1358, 0.1764, -0.0003422), (0.1358, 0.3681, -0.0001711), (0.02395, 0.3163, -0.252), (-0.1139, 0.3473, -0.2188), (0.1139, 0.3473, -0.2188), (-0.1358, 0.1764, -0.08281), (0.1358, 0.3683, -0.08263), (-0.1145, 0.169, -0.08828), (-0.1228, 0.3769, -0.06912), (0.1213, 0.3769, -0.06912), (0.1213, 0.3769, -0.07494), (0.1328, 0.1798, -0.07511), (0.1328, 0.3652, -0.07494), (0.1328, 0.3652, -0.06912), (-0.1228, 0.3769, -0.07494), (-0.1343, 0.1798, -0.06929), (-0.1343, 0.3652, -0.06912), (-0.1343, 0.3652, -0.07494), (-0.1244, 0.3799, -0.08263), (0.1244, 0.3798, -0.07374), (0.1244, 0.3798, -0.0001711), (0.1098, 0.3575, -0.0001711), (-0.1358, 0.1764, -0.0003422), (0.1244, 0.1649, -0.08281), (0.1307, 0.1661, -0.07408), (-0.1329, 0.1733, -0.07511), (-0.1343, 0.1798, -0.07511), (0.1314, 0.1733, -0.06929), (0.1276, 0.1695, -0.06929), (0.1328, 0.1798, -0.06929), (-0.1346, 0.17, -0.08281), (-0.1309, 0.1661, -0.07408), (-0.1244, 0.1649, -0.07408), (-0.1309, 0.1661, -0.08281), (0.06997, 0.3278, -0.2407), (0.1213, 0.1681, -0.07511), (0.1276, 0.1695, -0.07511), (-0.1228, 0.1681, -0.06929), (-0.1292, 0.1695, -0.06929), (-0.1292, 0.1695, -0.07511), (-0.02412, 0.3163, -0.252), (0.1276, 0.3755, -0.07494), (0.1276, 0.3755, -0.06912), (-0.1292, 0.3755, -0.06912), (0.1346, 0.3746, -0.07032), (0.1307, 0.3784, -0.0001711), (0.1307, 0.3786, -0.07032), (0.1244, 0.3799, -0.08263), (0.1346, 0.3746, -0.08263), (0.1307, 0.3786, -0.07374), (-0.1358, 0.3683, -0.08263), (-0.1309, 0.3786, -0.08263), (0.1346, 0.3746, -0.07374), (-0.1329, 0.3717, -0.07494), (-0.1309, 0.1661, -0.0003422), (-0.1309, 0.1661, -0.07049), (-0.1346, 0.17, -0.07049), (0.1307, 0.1661, -0.0003422), (-0.1309, 0.3786, -0.07374), (-0.1346, 0.3746, -0.07374), (0.1346, 0.17, -0.07049), (-0.1346, 0.3746, -0.07032), (-0.1309, 0.3786, -0.07032), (0.1145, 0.169, -0.08828), (0.1358, 0.1764, -0.08281), (0.1307, 0.1661, -0.08281), (0.1346, 0.17, -0.08281), (0.1244, 0.1649, -0.07408), (-0.1228, 0.1681, -0.07511), (0.1213, 0.1681, -0.06929), (-0.1244, 0.1649, -0.08281), (-0.1329, 0.1733, -0.06929), (0.1358, 0.1764, -0.07408), (-0.1309, 0.3784, -0.0001711), (-0.1244, 0.3798, -0.0001711), (-0.1346, 0.3746, -0.08263), (-0.1358, 0.3683, -0.07374), (0.1307, 0.3786, -0.08263), (-0.1244, 0.3798, -0.07374), (0.1307, 0.1661, -0.07049), (0.1314, 0.3717, -0.06912), (0.1346, 0.3746, -0.0001711), (-0.1346, 0.1699, -0.0003422), (0.1314, 0.1733, -0.07511), (0.1346, 0.1699, -0.0003422), (-0.1346, 0.17, -0.07408), (-0.1358, 0.1764, -0.07408), (0.1358, 0.3683, -0.07374), (-0.1346, 0.3746, -0.0001711), (-0.1358, 0.3681, -0.0001711), (-0.1292, 0.3755, -0.07494), (-0.1244, 0.1647, -0.07049), (-0.1329, 0.3717, -0.06912), (0.1314, 0.3717, -0.07494), (0.1346, 0.17, -0.07408), (0.1358, 0.1764, -0.07049), (-0.1358, 0.3683, -0.07032), (-0.1009, 0.1806, -0.0001711), (-0.1009, 0.1699, -0.0001711), (-0.0905, 0.1806, -0.0001711), (-0.0905, 0.1699, -0.0001711), (0.1003, 0.1717, -0.0001711), (0.1016, 0.1803, -0.0001711), (0.1016, 0.1803, -0.002737), (0.1013, 0.1716, -0.002737), (0.1025, 0.1801, -0.0001711), (0.1025, 0.1801, -0.002737), (0.1003, 0.1717, -0.002737), (0.1013, 0.1716, -0.0001711), (-0.1723, 0.08363, 0.04003), (-0.1441, 0.08329, 0.04038), (-0.1668, 0.07576, 0.01625), (-0.1728, 0.08329, 0.04038), (-0.1441, 0.07234, 0.03884), (-0.1386, 0.08688, 0.01831), (-0.1444, 0.08363, 0.04003), (-0.1381, 0.07576, 0.01625), (-0.1728, 0.07234, 0.03884), (-0.1381, 0.08654, 0.01796), (-0.1668, 0.08654, 0.01796), (-0.1665, 0.08688, 0.01831), (-0.06997, 0.1539, -0.1357), (-0.06997, 0.1822, -0.1194), (-0.06997, 0.1728, -0.1032), (-0.06997, 0.1445, -0.1194), (0.06689, 0.1798, -0.11), (0.06689, 0.1634, -0.1382), (0.06689, 0.1539, -0.1357), (0.06689, 0.1728, -0.1032), (0.06689, 0.1471, -0.11), (-0.06997, 0.1539, -0.1032), (0.06689, 0.1445, -0.1194), (0.06689, 0.1471, -0.1288), (0.06689, 0.1728, -0.1357), (-0.06997, 0.1798, -0.1288), (0.06689, 0.1798, -0.1288), (0.06689, 0.1539, -0.1032), (0.06689, 0.1634, -0.1006), (-0.06724, 0.1603, -0.1163), (-0.06724, 0.1131, -0.3016), (-0.06997, 0.1471, -0.1288), (-0.06997, 0.1634, -0.1006), (-0.06997, 0.1471, -0.11), (-0.06997, 0.1634, -0.1382), (-0.06997, 0.1728, -0.1357), (0.06689, 0.1822, -0.1194), (-0.06997, 0.1798, -0.11), (-0.06724, 0.1192, -0.3076), (0.06416, 0.1603, -0.1163), (-0.06724, 0.1664, -0.1223), (0.06416, 0.1664, -0.1223), (0.06416, 0.1131, -0.3016), (0.06416, 0.004586, -0.03695), (-0.06724, -1.345e-08, -0.3076), (0.06416, 0.1192, -0.3076), (0.06416, 0.004586, -0.3013), (-0.06724, 0.004586, -0.3013), (-0.06724, 0.004586, -0.03695), (0.06416, -1.345e-08, -0.3076), (0.06416, -1.615e-09, -0.03695), (-0.06724, -1.615e-09, -0.03695), (-0.1687, 0.005647, -0.1649), (-0.1687, 0.008556, -0.1805), (0.1634, 0.008556, -0.1805), (0.1011, 0.008556, -0.1805), (0.1011, 0.06139, -0.1702), (-0.1687, 0.05848, -0.1547), (0.1634, 0.06139, -0.1702), (0.1011, 0.05848, -0.1547), (-0.1064, 0.06139, -0.1702), (0.1011, 0.005647, -0.1649), (-0.1071, 0.001883, -0.1665), (-0.1687, 0.06139, -0.1702), (0.1634, 0.05848, -0.1547), (-0.1064, 0.05848, -0.1547), (-0.1064, 0.008556, -0.1805), (-0.1071, 0.00445, -0.1803), (-0.1064, 0.005647, -0.1649), (0.1634, 0.005647, -0.1649), (0.1627, 0.001883, -0.1665), (0.1627, 0.00445, -0.1803), (-0.1095, 0.001712, -0.1784), (0.1044, -7.396e-09, -0.1692), (0.102, 0.001883, -0.1665), (0.1603, -7.396e-09, -0.1692), (-0.1095, -7.396e-09, -0.1692), (-0.1678, 0.001883, -0.1665), (-0.1678, 0.00445, -0.1803), (-0.1654, 0.001712, -0.1784), (-0.1654, -7.396e-09, -0.1692), (0.1044, 0.001712, -0.1784), (0.102, 0.00445, -0.1803), (0.1603, 0.001712, -0.1784), (0.06912, 0.09526, -0.1851), (-0.08383, 0.1134, -0.1824), (-0.07271, 0.08996, -0.1707), (-0.07271, 0.04205, -0.1779), (-0.08383, 0.1112, -0.1677), (-0.08383, 0.04376, -0.1899), (-0.07511, 0.04719, -0.1925), (-0.08383, 0.04719, -0.1925), (-0.07459, 0.09526, -0.1851), (0.06792, 0.04667, -0.1923), (0.06741, 0.09184, -0.1832), (0.0787, 0.1112, -0.1677), (0.0787, 0.04205, -0.1779), (0.0698, 0.04719, -0.1925), (-0.08383, 0.04205, -0.1779), (0.06741, 0.04376, -0.1899), (0.06741, 0.04205, -0.1779), (0.06741, 0.08996, -0.1707), (0.0787, 0.04719, -0.1925), (-0.08349, 0.1129, -0.1677), (-0.08349, 0.1149, -0.1819), (0.0787, 0.1134, -0.1824), (-0.07271, 0.09184, -0.1832), (0.0787, 0.04548, -0.1923), (0.0787, 0.04428, -0.1914), (-0.08383, 0.04428, -0.1914), (0.06741, 0.04428, -0.1914), (-0.07322, 0.09287, -0.1849), (-0.07271, 0.04548, -0.1923), (-0.07271, 0.04428, -0.1914), (0.07836, 0.1149, -0.1819), (0.07836, 0.1129, -0.1677), (0.06792, 0.09287, -0.1849), (-0.0734, 0.04667, -0.1923), (-0.07271, 0.04376, -0.1899), (0.0787, 0.04376, -0.1899), (-0.08383, 0.04548, -0.1923), (0.06741, 0.04548, -0.1923), (-0.08263, 0.1139, -0.1685), (-0.08092, 0.1146, -0.1701), (0.07579, 0.116, -0.179), (0.07733, 0.1158, -0.1807), (-0.08263, 0.1158, -0.1807), (0.07733, 0.1139, -0.1685), (0.07579, 0.1146, -0.1701), (-0.08092, 0.116, -0.179), (-0.1701, 0.02392, 0.08725), (-0.1711, 0.02512, 0.0799), (-0.1711, 0.01451, 0.07836), (-0.1701, 0.01554, 0.071), (-0.1701, 0.01331, 0.08554), (-0.1701, 0.02614, 0.07254), (-0.1673, 0.02666, 0.06963), (-0.1673, 0.01605, 0.06792), (-0.1673, 0.02341, 0.09016), (-0.1673, 0.01297, 0.08862)], [], [(15, 25, 13, 14), (181, 235, 233, 108), (109, 133, 163, 164), (32, 55, 52, 35), (385, 325, 297, 359), (4, 8, 2, 3), (277, 279, 273, 272), (18, 19, 16, 17), (27, 20, 11, 12), (24, 9, 22, 1), (31, 28, 10, 29), (147, 197, 146, 171), (12, 10, 28, 27), (20, 31, 29, 11), (28, 31, 20, 27), (19, 15, 14, 16), (290, 304, 303, 398), (9, 26, 21, 22), (470, 476, 481, 466), (17, 13, 25, 18), (23, 24, 1, 0), (271, 265, 270, 269), (30, 2, 8, 6), (7, 6, 8, 4), (36, 32, 46), (321, 350, 281, 280), (188, 208, 221, 215), (170, 201, 236, 174), (37, 44, 45), (46, 32, 35, 47), (515, 534, 538, 516), (33, 46, 54), (46, 33, 36), (47, 51, 54, 46), (42, 45, 41), (45, 42, 37), (40, 49, 41, 45), (416, 419, 421, 413), (44, 53, 43, 39), (34, 50, 36, 33), (168, 187, 169, 237), (71, 82, 72, 73), (41, 38, 42), (38, 41, 53), (54, 34, 33), (296, 292, 302, 301), (53, 48, 38), (5, 30, 6, 7), (156, 246, 244, 253), (516, 497, 500, 515), (59, 58, 60), (62, 56, 64), (60, 57, 59), (67, 57, 60), (64, 61, 62), (63, 61, 64), (148, 190, 199, 198), (64, 65, 63), (60, 66, 67), (73, 72, 75), (466, 483, 494, 467), (75, 72, 76), (75, 81, 73), (76, 70, 75), (80, 68, 81, 79), (183, 242, 240, 249), (182, 170, 174, 173), (69, 83, 71, 73), (170, 182, 245, 231), (70, 78, 74, 75), (286, 282, 343, 305), (90, 105, 88, 89), (133, 109, 167, 166), (299, 365, 376, 377), (87, 101, 86, 85), (55, 50, 34, 54), (94, 102, 97, 84), (99, 98, 93), (167, 109, 110, 116), (368, 369, 397, 327), (93, 90, 99), (492, 489, 490, 491), (250, 212, 183, 249), (203, 210, 192, 232), (96, 106, 95, 91), (491, 490, 479, 484), (442, 454, 451, 441), (438, 436, 447, 437), (103, 104, 105), (96, 97, 101), (101, 106, 96), (105, 107, 103), (128, 181, 108), (109, 144, 110), (446, 447, 436, 429), (233, 254, 176, 108), (144, 109, 164), (291, 324, 323, 377), (167, 116, 117), (117, 165, 167), (118, 116, 110), (234, 191, 231, 245), (164, 120, 144), (110, 130, 131), (122, 118, 260), (118, 128, 260), (128, 108, 260), (128, 257, 181), (130, 129, 131), (535, 540, 536, 541), (108, 176, 260), (257, 255, 181), (126, 197, 147), (147, 175, 126), (127, 257, 128), (410, 407, 411, 404), (131, 132, 127), (142, 134, 135, 163), (185, 155, 209, 208), (163, 133, 139, 142), (532, 503, 529, 524), (119, 110, 131), (119, 131, 127), (137, 130, 136), (461, 456, 450, 457), (113, 122, 138), (122, 260, 259, 138), (111, 141, 140), (139, 140, 141), (121, 112, 142), (134, 142, 112), (140, 134, 111), (112, 111, 134), (142, 139, 121), (141, 121, 139), (119, 127, 128), (116, 118, 122), (143, 117, 116, 113), (130, 110, 144), (329, 328, 374, 318), (320, 329, 318, 319), (209, 155, 192), (208, 188, 148), (149, 194, 150), (210, 149, 150), (194, 215, 150), (392, 325, 292, 291), (215, 221, 150), (543, 547, 545, 544), (235, 159, 193, 238), (78, 70, 76, 77), (191, 234, 152, 226), (127, 132, 263, 145), (158, 160, 254, 233), (273, 279, 276, 274), (84, 87, 85, 94), (59, 56, 62, 58), (151, 155, 185, 213), (499, 524, 518, 498), (171, 184, 175, 147), (166, 167, 165, 135), (7, 4, 3, 5), (123, 136, 124, 125), (100, 88, 105, 104), (45, 44, 39, 40), (171, 146, 172), (315, 396, 383, 316), (157, 251, 247, 261), (180, 179, 223, 161), (335, 334, 336, 373), (520, 531, 511, 522), (102, 86, 101, 97), (207, 262, 252, 256), (280, 281, 307, 306), (242, 183, 178, 243), (172, 184, 171), (212, 200, 196, 211), (522, 533, 519, 520), (420, 416, 413, 415), (217, 153, 205, 204), (213, 198, 186, 151), (208, 148, 185), (246, 156, 160, 158), (321, 354, 361, 381), (188, 189, 190), (227, 149, 210), (127, 145, 247, 248), (232, 192, 214), (285, 286, 305, 337), (194, 222, 202), (189, 188, 215, 202), (175, 251, 206), (216, 195, 153), (146, 197, 196), (153, 228, 222, 194), (184, 247, 251, 175), (198, 199, 236), (196, 200, 146), (220, 205, 149, 227), (523, 504, 496, 528), (214, 201, 232), (202, 215, 194), (497, 517, 496, 504), (291, 292, 293, 289), (210, 203, 227), (204, 205, 219), (206, 126, 175), (432, 439, 433, 445), (190, 148, 188), (236, 186, 198), (247, 184, 172), (172, 248, 247), (198, 213, 185, 148), (422, 421, 419, 414), (293, 295, 294, 289), (155, 214, 192), (115, 143, 113, 114), (516, 538, 537, 526), (153, 217, 216), (122, 113, 116), (153, 195, 228), (218, 180, 161), (162, 229, 230), (219, 205, 220), (219, 224, 204), (144, 136, 130), (223, 222, 228), (95, 87, 84, 91), (202, 169, 187), (180, 216, 224), (216, 180, 218), (421, 417, 418, 413), (190, 225, 239), (187, 189, 202), (226, 227, 203), (227, 226, 162), (131, 129, 125, 211), (162, 220, 227), (508, 514, 517, 507), (228, 161, 223), (224, 229, 180), (230, 229, 224), (238, 237, 179, 235), (203, 191, 226), (231, 232, 201), (507, 500, 498, 513), (48, 53, 44, 37), (224, 219, 230), (218, 195, 216), (234, 158, 233, 152), (174, 236, 199), (539, 527, 526, 537), (237, 238, 154), (239, 199, 190), (199, 239, 174), (154, 168, 237), (168, 154, 240), (201, 170, 231), (242, 177, 241), (246, 245, 182, 244), (173, 243, 244), (240, 241, 168), (241, 240, 242), (244, 182, 173), (450, 442, 441, 452), (158, 234, 245), (245, 246, 158), (425, 449, 428, 448), (115, 156, 178), (237, 169, 223, 179), (226, 152, 229, 162), (140, 139, 133, 166), (183, 115, 178), (183, 212, 115), (228, 195, 218, 161), (114, 176, 160), (115, 114, 156), (157, 252, 132), (309, 351, 355, 390), (193, 257, 212), (193, 159, 257), (131, 211, 206), (127, 248, 212), (156, 253, 178), (176, 254, 160), (159, 255, 257), (250, 193, 212), (114, 160, 156), (207, 256, 247), (211, 196, 206), (257, 127, 212), (129, 258, 125), (132, 131, 206), (248, 200, 212), (259, 260, 176), (256, 261, 247), (252, 262, 132), (258, 123, 125), (262, 263, 132), (114, 259, 176), (145, 207, 247), (403, 402, 400, 401), (409, 406, 405, 408), (393, 356, 395, 346), (57, 64, 56, 59), (440, 431, 426, 444), (334, 388, 333, 336), (406, 410, 404, 405), (89, 92, 99, 90), (23, 26, 9, 24), (277, 272, 278, 275), (288, 307, 281, 366), (149, 205, 153, 194), (248, 172, 146, 200), (284, 343, 282, 283), (507, 527, 515, 500), (283, 287, 306, 284), (312, 345, 344, 313), (14, 13, 17, 16), (348, 384, 347, 349), (360, 301, 300, 382), (92, 100, 104, 99), (294, 295, 296, 324), (324, 291, 289), (295, 293, 292), (289, 294, 324), (204, 224, 216, 217), (292, 296, 295), (353, 308, 389, 379), (266, 268, 269, 270), (339, 386, 330, 331), (297, 325, 392, 399), (305, 306, 307), (103, 107, 93, 98), (308, 353, 280), (366, 281, 309), (280, 310, 308), (379, 334, 335), (120, 124, 136, 144), (308, 333, 388, 389), (306, 287, 310, 280), (316, 332, 314, 315), (119, 128, 118, 110), (367, 309, 390, 375), (310, 373, 333), (303, 304, 324, 296), (107, 105, 90, 93), (104, 103, 98, 99), (65, 67, 66, 63), (326, 366, 368), (309, 367, 366), (57, 67, 65, 64), (327, 397, 335), (377, 323, 298, 299), (264, 266, 270, 265), (460, 455, 458, 459), (305, 284, 306), (305, 307, 337), (83, 69, 68, 80), (249, 240, 154, 250), (209, 192, 210, 150), (305, 343, 284), (271, 269, 268, 267), (448, 438, 437, 425), (291, 377, 392), (375, 322, 379, 335), (382, 363, 387, 360), (299, 349, 347), (281, 350, 351), (381, 322, 350, 321), (280, 353, 354), (358, 394, 302, 357), (375, 355, 352), (365, 364, 391, 376), (300, 358, 359), (296, 301, 303), (357, 385, 359, 358), (322, 361, 362), (292, 325, 302), (363, 382, 290), (324, 304, 323), (297, 364, 365), (366, 367, 368), (370, 327, 335), (373, 336, 333), (327, 370, 326, 368), (379, 388, 334), (367, 369, 368), (123, 258, 137, 136), (377, 376, 392), (544, 546, 542, 543), (375, 397, 369, 367), (353, 378, 354), (130, 137, 258, 129), (454, 442, 459, 458), (150, 221, 208, 209), (299, 298, 349), (350, 380, 351), (500, 497, 501, 510), (385, 357, 302), (435, 434, 427, 443), (322, 352, 380, 350), (322, 381, 361), (317, 393, 346, 311), (382, 300, 290), (345, 383, 396, 344), (363, 398, 303, 387), (299, 347, 290), (384, 304, 290, 347), (300, 359, 297), (506, 513, 498, 518), (445, 427, 434, 432), (360, 387, 303), (364, 399, 392, 391), (407, 409, 408, 411), (379, 389, 388), (112, 121, 141, 111), (431, 428, 449, 426), (375, 390, 355), (376, 391, 392), (181, 255, 159, 235), (309, 281, 351), (308, 310, 333), (375, 352, 322), (321, 280, 354), (384, 348, 323), (301, 360, 303), (300, 394, 358), (397, 375, 335), (325, 385, 302), (398, 363, 290), (297, 399, 364), (322, 362, 379), (304, 384, 323), (297, 365, 299), (243, 178, 253, 244), (477, 469, 464, 480), (362, 361, 354, 378), (476, 471, 473, 481), (546, 551, 550, 542), (319, 395, 356, 320), (412, 415, 413), (424, 446, 429, 430), (413, 418, 412), (299, 290, 300, 297), (157, 261, 256, 252), (414, 420, 415, 422), (438, 428, 440, 435), (50, 55, 32, 36), (415, 412, 423), (417, 421, 422), (423, 422, 415), (422, 423, 417), (37, 42, 38, 48), (379, 362, 378, 353), (425, 447, 424), (435, 429, 438), (279, 277, 275, 276), (424, 427, 433), (432, 435, 440), (426, 425, 424, 433), (525, 530, 501, 521), (447, 446, 424), (426, 449, 425), (302, 394, 300, 301), (427, 445, 433), (432, 434, 435), (342, 371, 340, 341), (429, 436, 438), (332, 330, 386, 314), (439, 432, 440), (352, 355, 351, 380), (424, 443, 427), (521, 532, 524, 525), (425, 437, 447), (341, 374, 328, 342), (444, 426, 433), (238, 193, 250, 154), (274, 278, 272, 273), (51, 52, 55, 54), (435, 430, 429), (79, 81, 75, 74), (438, 448, 428), (428, 431, 440), (454, 457, 453, 451), (97, 96, 91, 84), (262, 207, 145, 263), (439, 440, 444, 433), (241, 225, 187, 168), (239, 177, 173, 174), (442, 450, 456), (457, 454, 458), (456, 459, 442), (460, 459, 456), (458, 461, 457), (462, 461, 458), (458, 455, 462), (456, 463, 460), (468, 470, 466, 467), (457, 450, 452, 453), (331, 372, 338, 339), (177, 239, 225, 241), (471, 468, 467, 473), (152, 179, 180, 229), (469, 475, 465, 464), (472, 477, 480, 478), (465, 490, 489, 464), (474, 480, 464, 489), (480, 474, 479, 478), (337, 307, 288, 285), (482, 481, 473, 486), (483, 466, 481, 482), (490, 465, 478, 479), (518, 523, 528, 506), (483, 495, 493, 494), (527, 539, 534, 515), (474, 488, 484, 479), (189, 187, 225, 190), (487, 482, 486, 485), (494, 493, 485, 486), (495, 483, 482, 487), (489, 492, 488, 474), (496, 517, 514), (186, 236, 201, 214), (251, 157, 132, 206), (265, 271, 267, 264), (214, 155, 151, 186), (502, 503, 497), (497, 504, 502), (233, 235, 179, 152), (505, 533, 506), (126, 206, 196, 197), (533, 509, 514), (514, 509, 496), (549, 545, 547, 548), (72, 82, 77, 76), (517, 526, 527, 507), (526, 517, 497, 516), (73, 81, 68, 69), (506, 528, 505), (417, 423, 412, 418), (475, 472, 478, 465), (508, 520, 519), (430, 435, 443, 424), (497, 521, 501), (49, 43, 53, 41), (506, 522, 511), (523, 518, 524), (138, 259, 114, 113), (499, 525, 524), (106, 101, 87, 95), (232, 231, 191, 203), (169, 202, 222, 223), (528, 496, 509), (243, 173, 177, 242), (504, 523, 529), (467, 494, 486, 473), (499, 530, 525), (508, 531, 520), (497, 532, 521), (506, 533, 522), (509, 505, 528), (533, 505, 509), (524, 529, 523), (166, 135, 134, 140), (534, 535, 541), (535, 534, 539), (533, 514, 519), (508, 519, 514), (536, 537, 538), (537, 536, 540), (540, 539, 537), (539, 540, 535), (541, 538, 534), (538, 541, 536), (497, 503, 532), (529, 502, 504), (503, 502, 529), (323, 348, 349, 298), (513, 506, 511, 512), (408, 405, 404, 411), (162, 230, 219, 220), (313, 317, 311, 312)])
me_appleiic.polygons.foreach_set('use_smooth', [True] * 583)
me_appleiic.polygons.foreach_set('material_index', [2, 3, 3, 3, 16, 2, 11, 2, 2, 2, 2, 3, 2, 2, 2, 2, 16, 2, 16, 2, 2, 10, 2, 2, 3, 16, 3, 3, 3, 3, 3, 3, 3, 3, 3, 3, 3, 7, 3, 3, 3, 3, 3, 3, 3, 16, 3, 2, 3, 3, 4, 4, 4, 4, 4, 4, 3, 4, 4, 5, 16, 5, 5, 5, 3, 3, 3, 3, 3, 3, 14, 6, 3, 16, 6, 3, 6, 6, 7, 16, 6, 16, 8, 3, 6, 16, 16, 16, 6, 6, 6, 6, 7, 7, 16, 3, 7, 16, 7, 7, 7, 3, 7, 7, 7, 7, 7, 7, 7, 3, 7, 7, 7, 7, 7, 18, 7, 7, 3, 7, 3, 7, 7, 7, 16, 7, 7, 7, 7, 7, 7, 7, 7, 7, 7, 7, 3, 3, 3, 16, 16, 3, 3, 3, 3, 3, 16, 3, 7, 3, 3, 3, 3, 3, 11, 6, 4, 3, 3, 3, 3, 2, 7, 6, 3, 3, 16, 8, 3, 16, 3, 6, 3, 13, 3, 3, 3, 3, 7, 3, 3, 3, 3, 16, 3, 3, 8, 3, 14, 3, 3, 3, 3, 3, 3, 3, 3, 3, 3, 3, 3, 3, 3, 16, 3, 3, 3, 16, 3, 3, 3, 3, 3, 7, 16, 3, 7, 3, 3, 3, 3, 3, 3, 3, 3, 3, 3, 6, 3, 3, 3, 7, 3, 3, 3, 3, 8, 3, 3, 3, 3, 3, 3, 3, 3, 3, 3, 3, 3, 3, 3, 3, 3, 3, 3, 3, 3, 3, 3, 3, 3, 3, 3, 3, 16, 3, 3, 16, 8, 3, 3, 7, 8, 8, 3, 8, 8, 8, 16, 8, 8, 8, 8, 8, 8, 8, 8, 8, 8, 8, 8, 8, 8, 8, 8, 8, 8, 8, 8, 8, 8, 17, 18, 16, 4, 16, 16, 18, 6, 2, 9, 15, 3, 3, 14, 3, 14, 16, 2, 16, 16, 6, 16, 16, 16, 16, 3, 16, 16, 9, 16, 16, 16, 6, 16, 16, 16, 16, 3, 16, 12, 16, 7, 16, 16, 16, 6, 6, 4, 16, 16, 4, 16, 16, 10, 16, 16, 16, 3, 3, 3, 16, 9, 16, 16, 16, 16, 16, 16, 16, 16, 16, 16, 16, 16, 16, 16, 16, 16, 16, 16, 16, 16, 16, 16, 16, 16, 16, 7, 16, 7, 16, 16, 7, 16, 3, 16, 16, 3, 16, 16, 16, 16, 16, 16, 16, 16, 16, 16, 16, 3, 16, 16, 16, 18, 16, 7, 16, 16, 16, 3, 16, 16, 16, 16, 16, 16, 16, 16, 16, 16, 16, 16, 16, 16, 3, 16, 16, 16, 7, 16, 7, 16, 7, 16, 3, 7, 16, 3, 7, 7, 7, 7, 3, 16, 16, 16, 9, 16, 16, 16, 3, 16, 16, 16, 16, 16, 16, 16, 16, 16, 16, 16, 3, 16, 16, 16, 3, 9, 3, 16, 3, 16, 16, 16, 6, 3, 16, 3, 3, 16, 16, 16, 16, 16, 16, 16, 16, 16, 16, 16, 3, 16, 3, 16, 16, 16, 16, 16, 14, 16, 16, 16, 3, 16, 3, 16, 3, 16, 16, 16, 16, 3, 3, 8, 9, 3, 3, 3, 3, 3, 3, 3, 3, 7, 3, 3, 3, 5, 3, 7, 16, 3, 16, 3, 3, 3, 3, 7, 3, 6, 3, 3, 3, 3, 3, 16, 3, 3, 3, 3, 3, 3, 3, 7, 3, 3, 3, 3, 3, 3, 3, 3, 3, 3, 3, 3, 3, 16, 3, 18, 3, 16])
_uv = me_appleiic.uv_layers.new(name='UVMap')
_uv.uv.foreach_set('vector', [0.4972, 0.4944, 0.9856, 0.4944, 0.9856, 0.9912, 0.4972, 0.9912, 0.673, 0.9828, 0.673, 0.6674, 0.3214, 0.6563, 0.3214, 0.9856, 0.000447, 0.6619, 0.8489, 0.6619, 0.8489, 0.000447, 0.000447, 0.000447, 0.9996, 0.9577, 0.000447, 0.9577, 0.000447, 0.000447, 0.9996, 0.000447, 0.9996, 0.02556, 0.9996, 0.05347, 0.6786, 0.05347, 0.6786, 0.02556, 0.98, 0.02836, 0.98, 0.1232, 0.8433, 0.1232, 0.8433, 0.02836, 0.9996, 0.9996, 0.000447, 0.9996, 0.000447, 0.000447, 0.9996, 0.000447, 0.5363, 0.1232, 0.5363, 0.02836, 0.673, 0.02836, 0.673, 0.1232, 0.8265, 0.1372, 0.8265, 0.2321, 0.6898, 0.2321, 0.6898, 0.1372, 0.8265, 0.02836, 0.8265, 0.1232, 0.6898, 0.1232, 0.6898, 0.02836, 0.4944, 0.4833, 0.01719, 0.4833, 0.01719, 0.00882, 0.4944, 0.00882, 0.02556, 0.1288, 0.02556, 0.3828, 0.98, 0.3828, 0.98, 0.1288, 0.4944, 0.3605, 0.4944, 0.4665, 0.01719, 0.4665, 0.01719, 0.3605, 0.98, 0.1763, 0.98, 0.2014, 0.8433, 0.2014, 0.8433, 0.1763, 0.4916, 0.4665, 0.01719, 0.4665, 0.01719, 0.3605, 0.4916, 0.3605, 0.9828, 0.8489, 0.9828, 0.9912, 0.4972, 0.9912, 0.4972, 0.8489, 0.3214, 0.9465, 0.000447, 0.9465, 0.000447, 0.05347, 0.3214, 0.05347, 0.98, 0.246, 0.98, 0.2712, 0.8433, 0.2712, 0.8433, 0.246, 0.9996, 0.9996, 0.000447, 0.9996, 0.000447, 0.1121, 0.9996, 0.1121, 0.8265, 0.246, 0.8265, 0.2712, 0.6898, 0.2712, 0.6898, 0.246, 0.5893, 0.7093, 0.5028, 0.7093, 0.5028, 0.9549, 0.5893, 0.9549, 0.9996, 0.9996, 0.000447, 0.9996, 0.000447, 0.000447, 0.9996, 0.000447, 0.6898, 0.3884, 0.6898, 0.3633, 0.8265, 0.3633, 0.8265, 0.3884, 0.486, 0.9633, 0.01161, 0.9633, 0.01161, 0.86, 0.486, 0.86, 0.3186, 0.9828, 0.3326, 0.9996, 0.1791, 0.9996, 0.9577, 0.9996, 0.04231, 0.9996, 0.07859, 0.8489, 0.9214, 0.8489, 0.9856, 0.4805, 0.000447, 0.4805, 0.000447, 0.5614, 0.9856, 0.5614, 0.3242, 0.4051, 0.3353, 0.433, 0.3353, 0.05068, 0.3242, 0.02277, 0.9856, 0.9828, 0.9996, 0.9996, 0.8461, 0.9996, 0.8209, 0.9577, 0.6674, 0.9577, 0.6674, 0.000447, 0.8209, 0.000447, 0.003238, 0.02556, 0.00882, 0.09533, 0.00882, 0.9047, 0.003238, 0.9744, 0.1874, 0.9828, 0.1791, 0.9996, 0.000447, 0.000447, 0.1791, 0.9996, 0.1874, 0.9828, 0.3186, 0.9828, 0.000447, 0.000447, 0.9996, 0.000447, 0.9996, 0.9577, 0.000447, 0.9577, 0.8544, 0.9828, 0.8461, 0.9996, 0.6674, 0.000447, 0.8461, 0.9996, 0.8544, 0.9828, 0.9856, 0.9828, 0.000447, 0.000447, 0.9996, 0.000447, 0.9996, 0.9577, 0.000447, 0.9577, 0.09533, 0.8349, 0.06464, 0.8349, 0.06464, 0.6423, 0.09533, 0.6423, 0.9996, 0.9577, 0.000447, 0.9577, 0.000447, 0.000447, 0.9996, 0.000447, 0.0144, 0.01719, 0.1456, 0.01719, 0.3186, 0.9828, 0.1874, 0.9828, 0.0758, 0.4023, 0.000447, 0.4023, 0.000447, 0.6479, 0.0758, 0.6479, 0.000447, 0.000447, 0.9996, 0.000447, 0.9996, 0.9996, 0.000447, 0.9996, 0.6674, 0.000447, 0.6814, 0.01719, 0.8544, 0.9828, 0.6814, 0.01719, 0.6674, 0.000447, 0.8209, 0.000447, 0.000447, 0.000447, 0.0144, 0.01719, 0.1874, 0.9828, 0.9047, 0.1009, 0.1037, 0.1009, 0.04231, 0.000447, 0.9577, 0.000447, 0.8209, 0.000447, 0.8126, 0.01719, 0.6814, 0.01719, 0.4888, 0.4916, 0.0144, 0.4916, 0.0144, 0.994, 0.4888, 0.994, 0.003238, 0.9996, 0.0758, 0.9996, 0.0758, 0.6786, 0.003238, 0.6786, 0.02556, 0.98, 0.000447, 0.9577, 0.9996, 0.9577, 0.9744, 0.98, 0.9828, 0.1791, 0.9996, 0.000447, 0.9996, 0.913, 0.000447, 0.000447, 0.01719, 0.1791, 0.01719, 0.9996, 0.9996, 0.913, 0.9828, 0.9996, 0.9828, 0.1791, 0.9856, 0.9996, 0.000447, 0.9996, 0.1651, 0.913, 0.01719, 0.9996, 0.000447, 0.913, 0.000447, 0.000447, 0.000447, 0.913, 0.8349, 0.913, 0.9996, 0.9996, 0.6367, 0.4805, 0.6619, 0.447, 0.6619, 0.05068, 0.6367, 0.1037, 0.9996, 0.9996, 0.0144, 0.9996, 0.000447, 0.913, 0.1651, 0.913, 0.9996, 0.913, 0.9856, 0.9996, 0.9996, 0.9996, 0.000447, 0.9996, 0.1372, 0.207, 0.9996, 0.1121, 0.7484, 0.0758, 0.1874, 0.0758, 0.1874, 0.1121, 0.1372, 0.207, 0.000447, 0.9996, 0.000447, 0.000447, 0.1372, 0.207, 0.2042, 0.207, 0.9996, 0.9996, 0.000447, 0.000447, 0.1372, 0.000447, 0.1372, 0.207, 0.9996, 0.000447, 0.9996, 0.9996, 0.793, 0.9996, 0.793, 0.000447, 0.9968, 0.000447, 0.9242, 0.000447, 0.9242, 0.38, 0.9968, 0.38, 0.9242, 0.4051, 0.9996, 0.4051, 0.9996, 0.02277, 0.9242, 0.02277, 0.000447, 0.9996, 0.000447, 0.000447, 0.9996, 0.000447, 0.9996, 0.9996, 0.9996, 0.6758, 0.9242, 0.6758, 0.9242, 0.9968, 0.9996, 0.9968, 0.000447, 0.9996, 0.000447, 0.000447, 0.207, 0.000447, 0.207, 0.9996, 0.3939, 0.01719, 0.6061, 0.01719, 0.6061, 0.9996, 0.3939, 0.9996, 0.9996, 0.9577, 0.000447, 0.9577, 0.000447, 0.000447, 0.9996, 0.000447, 0.6591, 0.8489, 0.6591, 0.000447, 0.3437, 0.000447, 0.3437, 0.8489, 0.04231, 0.3214, 0.01998, 0.3214, 0.01998, 0.000447, 0.04231, 0.000447, 0.9996, 0.9577, 0.000447, 0.9577, 0.000447, 0.000447, 0.9996, 0.000447, 0.1539, 0.000447, 0.1456, 0.01719, 0.0144, 0.01719, 0.000447, 0.000447, 0.000447, 0.000447, 0.9996, 0.000447, 0.9996, 0.9577, 0.000447, 0.9577, 0.8461, 0.9996, 0.8544, 0.9828, 0.9856, 0.9828, 0.38, 0.8963, 0.634, 0.8963, 0.6619, 0.8516, 0.3521, 0.8572, 0.01998, 0.3772, 0.006029, 0.3772, 0.006029, 0.3381, 0.01998, 0.3381, 0.9856, 0.9828, 0.9996, 0.9996, 0.8461, 0.9996, 0.000447, 0.03673, 0.000447, 0.0758, 0.5, 0.0758, 0.2516, 0.03673, 0.5837, 0.06464, 0.000447, 0.01161, 0.3214, 0.3186, 0.5837, 0.3186, 0.01161, 0.6088, 0.02836, 0.567, 0.02836, 0.4805, 0.01161, 0.433, 0.0144, 0.01719, 0.1456, 0.01719, 0.3186, 0.9828, 0.1874, 0.9828, 0.2516, 0.03673, 0.5, 0.0758, 0.7986, 0.0758, 0.5977, 0.03673, 0.000447, 0.9689, 0.9996, 0.9689, 0.9996, 0.9689, 0.000447, 0.9689, 0.7484, 0.000447, 0.9326, 0.000447, 0.9326, 0.9996, 0.7484, 0.9996, 0.6814, 0.01719, 0.6674, 0.000447, 0.8209, 0.000447, 0.0144, 0.01719, 0.000447, 0.000447, 0.1539, 0.000447, 0.1539, 0.000447, 0.1456, 0.01719, 0.0144, 0.01719, 0.8209, 0.000447, 0.8126, 0.01719, 0.6814, 0.01719, 0.6702, 0.3912, 0.793, 0.5335, 0.793, 0.6591, 0.634, 0.8963, 0.6619, 0.8572, 0.6619, 0.8516, 0.5, 0.9996, 0.2516, 0.9996, 0.2516, 0.000447, 0.5, 0.000447, 0.1818, 0.6563, 0.003238, 0.6563, 0.003238, 0.9856, 0.1818, 0.9856, 0.6619, 0.8572, 0.634, 0.8963, 0.634, 0.9856, 0.1037, 0.8963, 0.9047, 0.8963, 0.9577, 0.9996, 0.04231, 0.9996, 0.38, 0.8963, 0.3521, 0.8572, 0.3521, 0.9856, 0.3521, 0.9856, 0.38, 0.9856, 0.38, 0.8963, 0.3521, 0.8516, 0.3521, 0.8572, 0.6619, 0.8516, 0.9242, 0.6367, 0.9996, 0.6367, 0.9996, 0.4051, 0.9242, 0.4051, 0.634, 0.9856, 0.6619, 0.9856, 0.6619, 0.8572, 0.3409, 0.8154, 0.3409, 0.8377, 0.1623, 0.3912, 0.6702, 0.8377, 0.6702, 0.8154, 0.8516, 0.8377, 0.6702, 0.8154, 0.6702, 0.3912, 0.8516, 0.8377, 0.6702, 0.3912, 0.793, 0.6591, 0.8516, 0.8377, 0.6702, 0.3912, 0.8516, 0.3912, 0.793, 0.5335, 0.3409, 0.8377, 0.1623, 0.8377, 0.1623, 0.3912, 0.01998, 0.2153, 0.98, 0.2153, 0.98, 0.7847, 0.01998, 0.7847, 0.793, 0.6591, 0.8516, 0.6591, 0.8516, 0.8377, 0.8516, 0.3912, 0.8516, 0.5335, 0.793, 0.5335, 0.05068, 0.3939, 0.00882, 0.3995, 0.00882, 0.2237, 0.00882, 0.2237, 0.05347, 0.1595, 0.05068, 0.3939, 0.7233, 0.7763, 0.7233, 0.8014, 0.6061, 0.8014, 0.8712, 0.4665, 0.874, 0.4665, 0.874, 0.4972, 0.8712, 0.4972, 0.2767, 0.8014, 0.2767, 0.7763, 0.7233, 0.7763, 0.634, 0.9856, 0.38, 0.9856, 0.38, 0.9856, 0.634, 0.9856, 0.05347, 0.3633, 0.05347, 0.6423, 0.9996, 0.9716, 0.9996, 0.02836, 0.634, 0.9856, 0.634, 0.8963, 0.634, 0.8991, 0.634, 0.9856, 0.9996, 0.01998, 0.9996, 0.04231, 0.9298, 0.03673, 0.927, 0.01998, 0.3409, 0.3912, 0.3409, 0.8154, 0.1623, 0.3912, 0.3939, 0.8014, 0.2767, 0.8014, 0.7233, 0.7763, 0.6619, 0.8516, 0.6619, 0.8516, 0.6619, 0.8572, 0.000447, 0.000447, 0.9996, 0.000447, 0.9996, 0.9996, 0.000447, 0.9996, 0.3521, 0.8572, 0.3521, 0.8516, 0.3521, 0.8516, 0.3521, 0.8516, 0.1791, 0.8516, 0.1791, 0.8516, 0.3521, 0.8516, 0.3828, 0.98, 0.3828, 0.9019, 0.38, 0.8991, 0.634, 0.8991, 0.38, 0.8991, 0.3828, 0.9019, 0.6312, 0.9019, 0.6312, 0.98, 0.634, 0.9856, 0.38, 0.9856, 0.634, 0.9856, 0.6312, 0.98, 0.38, 0.8991, 0.38, 0.9856, 0.3828, 0.98, 0.6312, 0.98, 0.3828, 0.98, 0.38, 0.9856, 0.634, 0.9856, 0.634, 0.8991, 0.6312, 0.9019, 0.3828, 0.9019, 0.6312, 0.9019, 0.634, 0.8991, 0.3939, 0.8014, 0.7233, 0.7763, 0.6061, 0.8014, 0.000447, 0.9577, 0.1539, 0.9996, 0.8154, 0.9996, 0.9996, 0.000447, 0.000447, 0.000447, 0.000447, 0.9577, 0.9996, 0.9577, 0.1846, 0.9996, 0.8684, 0.9996, 0.9996, 0.9577, 0.6591, 0.07022, 0.6591, 0.03952, 0.6842, 0.03952, 0.6842, 0.07022, 0.6591, 0.9326, 0.6591, 0.07022, 0.6842, 0.07022, 0.6842, 0.9326, 0.9996, 0.9716, 0.05347, 0.6423, 0.0144, 0.9716, 0.9996, 0.02836, 0.0144, 0.02836, 0.0144, 0.3633, 0.9354, 0.6507, 0.9354, 0.3493, 0.000447, 0.9716, 0.9856, 0.9716, 0.9354, 0.6507, 0.000447, 0.9716, 0.9354, 0.3493, 0.9856, 0.02836, 0.000447, 0.9716, 0.000447, 0.9465, 0.000447, 0.05347, 0.1037, 0.1009, 0.1037, 0.8963, 0.9856, 0.02836, 0.000447, 0.02836, 0.000447, 0.9716, 0.05626, 0.3242, 0.05626, 0.3353, 0.02836, 0.3353, 0.02836, 0.3242, 0.8182, 0.327, 0.9968, 0.327, 0.9968, 0.000447, 0.9242, 0.000447, 0.1372, 0.000447, 0.1372, 0.9996, 0.000447, 0.9996, 0.000447, 0.000447, 0.000447, 0.9968, 0.0758, 0.9968, 0.1763, 0.6758, 0.000447, 0.6758, 0.000447, 0.9996, 0.9996, 0.9996, 0.9996, 0.0451, 0.000447, 0.0451, 0.9242, 0.9996, 0.9968, 0.9996, 0.9968, 0.6786, 0.8182, 0.6786, 0.003238, 0.000447, 0.003238, 0.9996, 0.02836, 0.9996, 0.02836, 0.000447, 0.8209, 0.9577, 0.6674, 0.9577, 0.6674, 0.000447, 0.8209, 0.000447, 0.9828, 0.1791, 0.01719, 0.1791, 0.000447, 0.000447, 0.9996, 0.000447, 0.3577, 0.1037, 0.3577, 0.4805, 0.6367, 0.4805, 0.6367, 0.1037, 0.000447, 0.000447, 0.9744, 0.01998, 0.8265, 0.6647, 0.000447, 0.6647, 0.98, 0.1288, 0.9828, 0.03673, 0.02277, 0.03673, 0.02556, 0.1288, 0.1512, 0.6619, 0.9996, 0.6619, 0.9996, 0.000447, 0.1512, 0.000447, 0.0144, 0.9633, 0.0144, 0.8572, 0.4888, 0.8572, 0.4888, 0.9633, 0.8321, 0.8572, 0.6619, 0.8572, 0.6619, 0.9856, 0.8321, 0.9856, 0.6674, 0.000447, 0.8209, 0.000447, 0.8209, 0.9577, 0.6674, 0.9577, 0.1539, 0.9577, 0.000447, 0.9577, 0.000447, 0.000447, 0.1539, 0.000447, 0.98, 0.1288, 0.98, 0.3828, 0.9828, 0.3744, 0.3409, 0.9326, 0.3409, 0.9605, 0.3158, 0.9605, 0.3158, 0.9326, 0.7875, 0.000447, 0.4609, 0.000447, 0.4609, 0.9996, 0.7875, 0.9996, 0.1763, 0.9996, 0.1763, 0.6479, 0.000447, 0.6479, 0.000447, 0.9521, 0.9577, 0.3381, 0.98, 0.3381, 0.98, 0.3772, 0.9577, 0.3772, 0.000447, 0.006029, 0.000447, 0.000447, 0.0758, 0.000447, 0.0758, 0.006029, 0.000447, 0.000447, 0.1539, 0.000447, 0.1539, 0.9577, 0.000447, 0.9577, 0.1902, 0.2795, 0.9047, 0.02836, 0.8461, 0.0144, 0.38, 0.514, 0.000447, 0.000447, 0.000447, 0.9996, 0.9996, 0.9968, 0.9996, 0.003238, 0.0758, 0.327, 0.003238, 0.327, 0.003238, 0.6786, 0.0758, 0.6786, 0.9828, 0.3744, 0.9828, 0.03673, 0.98, 0.1288, 0.9996, 0.3995, 0.9996, 0.3856, 0.000447, 0.3856, 0.000447, 0.3995, 0.0758, 0.006029, 0.0758, 0.01998, 0.000447, 0.01998, 0.000447, 0.006029, 0.06185, 0.8349, 0.02277, 0.8349, 0.02277, 0.6423, 0.06185, 0.6423, 0.1567, 0.3493, 0.06464, 0.3493, 0.06464, 0.6507, 0.1567, 0.6507, 0.05347, 0.3633, 0.0144, 0.3633, 0.0144, 0.6423, 0.05347, 0.6423, 0.9996, 0.02836, 0.0144, 0.3633, 0.05347, 0.3633, 0.0758, 0.3884, 0.003238, 0.3884, 0.003238, 0.6563, 0.0758, 0.6563, 0.04231, 0.3772, 0.01998, 0.3772, 0.01998, 0.3381, 0.04231, 0.3381, 0.0144, 0.02836, 0.000447, 0.0144, 0.000447, 0.3381, 0.9996, 0.6647, 0.9354, 0.6507, 0.9856, 0.9716, 0.927, 0.9326, 0.8879, 0.04789, 0.4358, -0.002344, 0.3102, 0.9409, 0.000447, 0.9884, 0.0144, 0.9716, 0.0144, 0.6423, 0.193, 0.01719, 0.3939, 0.01719, 0.3939, 0.9996, 0.193, 1.075, 0.9354, 0.3493, 0.9996, 0.3381, 0.9996, 0.0144, 0.9856, 0.447, 0.9716, 0.4805, 0.9716, 0.5614, 0.9856, 0.5977, 0.02277, 0.03673, 0.000447, 0.000447, 0.000447, 0.3772, 0.1651, 0.3381, 0.0144, 0.3381, 0.06464, 0.3493, 0.98, 0.3828, 0.02556, 0.3828, 0.000447, 0.3856, 0.9354, 0.9409, 0.9996, 0.9521, 0.9996, 0.5977, 0.9354, 0.5614, 0.9828, 0.03673, 0.9996, 0.000447, 0.000447, 0.000447, 0.02277, 0.03673, 0.0144, 0.3633, 0.000447, 0.3381, 0.000447, 0.6647, 0.000447, 0.3856, 0.9996, 0.3856, 0.98, 0.3828, 0.000447, 0.9521, 0.06464, 0.9409, 0.06464, 0.567, 0.000447, 0.6088, 0.9298, 0.6758, 0.9354, 0.7065, 0.06464, 0.7065, 0.07301, 0.6758, 0.0144, 0.6423, 0.000447, 0.6647, 0.000447, 0.9884, 0.9996, 0.0144, 0.9856, 0.02836, 0.9354, 0.3493, 0.9996, 0.9577, 0.000447, 0.9577, 0.06464, 0.7065, 0.9354, 0.7065, 0.000447, 0.8963, 0.000447, 0.1009, 0.08417, 0.1372, 0.08417, 0.86, 0.9856, 0.9716, 0.9996, 0.9884, 0.9996, 0.6647, 0.1567, 0.6507, 0.06464, 0.6507, 0.0144, 0.6647, 0.000447, 0.3772, 0.02277, 0.3744, 0.02277, 0.03673, 0.7484, 0.000447, 0.9326, 0.000447, 0.9326, 0.9996, 0.7484, 0.9996, 0.000447, 0.3381, 0.0144, 0.3633, 0.0144, 0.02836, 0.000447, 0.6647, 0.0144, 0.6423, 0.0144, 0.3633, 0.9996, 0.000447, 0.9828, 0.03673, 0.9828, 0.3744, 0.9828, 0.3744, 0.9996, 0.3772, 0.9996, 0.000447, 0.9856, 0.1037, 0.9465, 0.1037, 0.9465, 0.4805, 0.9856, 0.4805, 0.02277, 0.4246, 0.06185, 0.4246, 0.06185, 0.6144, 0.02277, 0.6144, 0.1316, 0.1372, 0.8768, 0.1372, 0.8768, 0.86, 0.1316, 0.86, 0.05347, 0.6423, 0.0144, 0.6423, 0.0144, 0.9716, 0.1791, 0.9856, 0.3521, 0.9856, 0.3521, 0.8572, 0.1791, 0.8572, 0.9968, 0.98, 0.9912, 0.994, 0.00882, 0.994, 0.003238, 0.98, 0.06464, 0.3493, 0.1567, 0.3493, 0.1651, 0.3381, 0.8154, 0.9996, 0.9996, 0.9577, 0.000447, 0.9577, 0.9354, 0.9409, 0.9856, 0.9996, 0.9996, 0.9521, 0.0144, 0.9996, 0.1763, 0.9996, 0.000447, 0.9521, 0.9996, 0.9521, 0.8237, 0.9996, 0.9856, 0.9996, 0.0144, 0.9996, 0.06464, 0.9409, 0.000447, 0.9521, 0.0144, 0.6647, 0.1651, 0.6647, 0.1567, 0.6507, 0.9996, 0.9577, 0.000447, 0.9577, 0.1846, 0.9996, 0.6702, 0.6479, 0.6619, 0.5977, 0.6619, 0.9521, 0.3186, 0.9828, 0.3326, 0.9996, 0.1791, 0.9996, 0.1874, 0.9828, 0.9856, 0.5977, 0.994, 0.6479, 0.994, 0.4023, 0.1763, 0.3298, 0.1651, 0.3381, 0.1651, 0.6647, 0.1651, 0.3381, 0.1763, 0.3298, 0.0144, 0.3298, 0.06464, 0.6423, 0.2237, 0.433, 0.2153, 0.4023, 0.02277, 0.6423, 0.6619, 0.447, 0.6702, 0.4023, 0.6702, 0.02277, 0.994, 0.4023, 0.9856, 0.447, 0.9856, 0.5977, 0.3242, 0.6367, 0.3353, 0.6088, 0.01161, 0.6088, 0.3353, 0.6088, 0.3242, 0.6367, 0.3242, 0.9521, 0.9996, 0.000447, 0.9996, 0.9856, 0.000447, 0.9996, 0.000447, 0.01161, 0.3242, 0.9521, 0.3353, 0.9521, 0.3353, 0.6088, 0.000447, 0.000447, 0.9996, 0.04231, 0.9996, 0.9577, 0.000447, 0.9577, 0.6619, 0.9521, 0.6702, 0.9521, 0.6702, 0.6479, 0.1651, 0.6647, 0.1763, 0.6758, 0.1763, 0.3298, 0.0144, 0.6758, 0.1763, 0.6758, 0.1651, 0.6647, 0.0758, 0.000447, 0.0758, 0.006029, 0.1763, 0.3298, 0.1818, 0.327, 0.01161, 0.6088, 0.003238, 0.6367, 0.3242, 0.6367, 0.003238, 0.4051, 0.01161, 0.433, 0.3353, 0.433, 0.9996, 0.9577, 0.000447, 0.9577, 0.07301, 0.6647, 0.9242, 0.6647, 0.8126, 0.01719, 0.8209, 0.000447, 0.9996, 0.9996, 0.9856, 0.9828, 0.1651, 0.6647, 0.0144, 0.6647, 0.0144, 0.6758, 0.0144, 0.3298, 0.0144, 0.3381, 0.1651, 0.3381, 0.0758, 0.9968, 0.0758, 0.9996, 0.1818, 0.6786, 0.1763, 0.6758, 0.3242, 0.02277, 0.3353, 0.05068, 0.6619, 0.05068, 0.9912, 0.09533, 0.9968, 0.02556, 0.9968, 0.9744, 0.9912, 0.9047, 0.994, 0.6479, 0.9996, 0.6674, 0.9996, 0.38, 0.6702, 0.02277, 0.6619, 0.05068, 0.6619, 0.447, 0.6619, 0.05068, 0.6702, 0.02277, 0.3242, 0.02277, 0.9996, 0.38, 0.994, 0.4023, 0.994, 0.6479, 0.994, 0.4023, 0.9996, 0.38, 0.673, 0.38, 0.3353, 0.433, 0.3242, 0.4051, 0.003238, 0.4051, 0.673, 0.000447, 0.6702, 0.02277, 0.6702, 0.4023, 0.000447, 0.3884, 0.003238, 0.4051, 0.3242, 0.4051, 0.3214, 0.3884, 0.3242, 0.02277, 0.3214, 0.000447, 0.3214, 0.3884, 0.673, 0.38, 0.6702, 0.4023, 0.994, 0.4023, 0.6702, 0.4023, 0.673, 0.38, 0.673, 0.000447, 0.3214, 0.3884, 0.3242, 0.4051, 0.3242, 0.02277, 0.000447, 0.9996, 0.02277, 0.9689, 0.02277, 0.9689, 0.000447, 0.9996, 0.000447, 0.6563, 0.003238, 0.6367, 0.003238, 0.4051, 0.003238, 0.4051, 0.000447, 0.3884, 0.000447, 0.6563, 0.5, 0.9996, 0.2516, 0.9996, 0.2516, 0.000447, 0.5, 0.000447, 0.000447, 0.9996, 0.5893, 0.8433, 0.3214, 0.5921, 0.0758, 0.006029, 0.000447, 0.006029, 0.000447, 0.3298, 0.1763, 0.3298, 0.9996, 0.6367, 0.8237, 0.6367, 0.8237, 0.9996, 0.9996, 0.9521, 0.38, 0.8991, 0.634, 0.8991, 0.634, 0.8963, 0.38, 0.8963, 0.3214, 0.3186, 0.000447, 0.9996, 0.3214, 0.5921, 0.3214, 0.3186, 0.000447, 0.01161, 0.000447, 0.9996, 0.000447, 0.3381, 0.0144, 0.3381, 0.0144, 0.3298, 0.000447, 0.3298, 0.9577, 0.9996, 0.9996, 0.5921, 0.7735, 0.8433, 0.000447, 0.9996, 0.9577, 0.9996, 0.5893, 0.8433, 0.8014, 0.00882, 0.8489, 0.0144, 0.9242, 0.9354, 0.3772, 0.9465, 0.3772, 0.9744, 0.3381, 0.9744, 0.3381, 0.9465, 0.7819, 0.06464, 0.9996, 0.000447, 0.000447, 0.01161, 0.7819, 0.06464, 0.7819, 0.3186, 0.9996, 0.000447, 0.994, 0.9968, -0.005134, 0.9884, 0.3074, 0.9437, 0.927, 0.9326, 0.3102, 0.9409, 0.000447, 0.9856, 0.5893, 0.8433, 0.5893, 0.5921, 0.3214, 0.5921, 0.9996, 0.5921, 0.7735, 0.5921, 0.7735, 0.8433, 0.7819, 0.3186, 0.9996, 0.3186, 0.9996, 0.000447, 0.5837, 0.06464, 0.7819, 0.06464, 0.000447, 0.01161, 0.9577, 0.9996, 0.7735, 0.8433, 0.5893, 0.8433, 0.8768, 0.02556, 0.8489, 0.01161, 0.4358, -0.002344, -0.005134, 0.9884, 0.03952, 0.9549, 0.3074, 0.9437, 0.9996, 0.994, 0.927, 0.9326, 0.000447, 0.9856, 0.9996, 0.9856, 0.9884, 0.9968, 0.000447, 0.9996, 0.9242, 0.9354, 0.994, 0.9968, 0.3074, 0.9437, 0.3102, 0.9409, 0.04231, 0.9549, 0.000447, 0.9856, 0.9884, 0.9968, 0.9996, 0.9856, 0.9996, 0.5921, 0.8489, 0.01161, 0.8014, 0.006029, 0.4358, -0.002344, 0.8489, 0.0144, 0.8768, 0.02836, 0.9242, 0.9354, 0.9884, 0.9968, 0.9577, 0.9996, 0.000447, 0.9996, 0.8768, 0.02836, 0.8879, 0.05068, 0.9242, 0.9354, 0.9577, 0.9996, 0.9884, 0.9968, 0.9996, 0.5921, 0.8879, 0.04789, 0.8768, 0.02556, 0.4358, -0.002344, 0.1316, 0.1205, 0.1316, 0.366, 0.06464, 0.366, 0.06464, 0.1205, 0.1232, 0.4749, 0.126, 0.4749, 0.126, 0.5056, 0.1232, 0.5056, 0.02556, 0.3409, 0.01161, 0.3409, 0.01161, 0.3158, 0.02556, 0.3158, 0.9828, 0.9996, 0.01719, 0.9996, 0.01719, 0.1791, 0.9828, 0.1791, 0.5, 0.000447, 0.7484, 0.000447, 0.7484, 0.9996, 0.5, 0.9996, 0.98, 0.3381, 0.994, 0.3381, 0.994, 0.3772, 0.98, 0.3772, 0.8126, 0.4749, 0.8433, 0.4665, 0.8433, 0.4972, 0.8126, 0.5056, 0.000447, 0.000447, 0.1539, 0.000447, 0.1539, 0.9577, 0.000447, 0.9577, 0.5921, 0.7065, 0.5921, 0.9549, 0.5028, 0.9549, 0.5028, 0.7065, 1.943, 0.5, -0.1028, 0.5, -0.1028, 0.4442, 1.943, 0.4442, 1.016, 0.01998, 1.016, 0.8489, 0.4079, 0.8489, 0.4079, 0.01998, 0.3493, 0.567, 0.3493, 0.9409, 0.6507, 0.9409, 0.6507, 0.5614, 0.9996, 0.3772, 0.9828, 0.3744, 0.98, 0.3828, 0.9996, 0.3856, 0.807, 1.075, 0.6061, 0.9996, 0.6061, 0.01719, 0.807, 0.01719, 0.9996, 0.9577, 0.9968, 0.98, 0.003238, 0.98, 0.000447, 0.9577, 0.807, 0.01719, 0.9996, 0.01719, 0.9996, 1.206, 0.807, 1.075, 0.9465, 0.3158, 0.9689, 0.3158, 0.9689, 0.3409, 0.9465, 0.3409, 0.9828, 0.9912, 0.4972, 0.9912, 0.4972, 0.8516, 0.9828, 0.8516, 0.98, 0.000447, 0.994, 0.000447, 0.994, 0.3214, 0.98, 0.3214, 0.01998, 0.000447, 0.04231, 0.000447, 0.04231, 0.3214, 0.01998, 0.3214, 0.000447, 0.000447, 0.9996, 0.000447, 0.9996, 0.9577, 0.000447, 0.9577, 0.9158, 0.86, 0.9158, 0.1372, 0.9996, 0.1009, 0.9996, 0.8963, 0.09533, 0.000447, 0.8963, 0.000447, 0.8684, 0.08417, 0.8768, 0.08417, 0.1316, 0.08417, 0.1037, 0.000447, 0.8684, 0.08417, 0.1232, 0.08417, 0.09533, 0.000447, 0.1567, 0.6507, 0.1651, 0.6647, 0.1651, 0.3381, 0.1567, 0.3493, 0.1037, 0.000447, 0.9047, 0.000447, 0.8768, 0.08417, 0.6228, 0.9465, 0.6228, 0.05347, 0.6619, 0.05347, 0.6619, 0.9465, -0.9428, 0.5, 0.3744, 0.5, 0.3744, 0.5558, -0.9428, 0.5558, 0.03115, 0.3409, 0.01719, 0.3409, 0.01719, 0.3158, 0.03115, 0.3158, 0.6786, 0.05347, 0.9996, 0.05347, 0.9996, 0.9465, 0.6786, 0.9465, 0.5893, 0.9996, 0.08138, 0.8684, 0.9186, 0.8684, 0.6814, 0.01719, 0.8126, 0.01719, 0.9856, 0.9828, 0.8544, 0.9828, 0.9996, 0.05347, 0.9996, 0.9465, 0.9214, 0.8489, 0.07859, 0.01998, 0.07859, 0.8489, 0.000447, 0.9465, 0.9214, 0.8489, 0.9214, 0.01998, 0.9996, 0.05347, 0.000447, 0.9465, 0.01998, 0.006029, 0.04231, 0.000447, 0.9996, 0.000447, 0.000447, 0.000447, 0.000447, 0.9577, 0.9996, 0.9577, 0.6228, 0.05347, 0.6228, 0.02556, 0.6619, 0.02556, 0.6619, 0.05347, 0.9856, 0.8823, 0.9856, 0.00882, 0.4079, 0.00882, 0.4079, 0.8823, 0.3158, 0.9326, 0.3158, 0.07022, 0.3409, 0.07022, 0.3409, 0.9326, 0.3409, 0.3912, 0.6702, 0.3912, 0.6702, 0.8154, 0.3409, 0.8154, 0.3772, 0.05347, 0.3772, 0.9465, 0.3381, 0.9465, 0.3381, 0.05347, 0.9214, 0.01998, 0.9577, 0.000447, 0.994, 0.02556, 0.9996, 0.05347, 0.9996, 0.9465, 0.9047, 0.8963, 0.9047, 0.1009, 0.8126, 0.01719, 0.8209, 0.000447, 0.9996, 0.9996, 0.9856, 0.9828, 0.6674, 0.000447, 0.6814, 0.01719, 0.8544, 0.9828, 0.8461, 0.9996, 0.9828, 0.9996, 0.01719, 0.9996, 0.000447, 0.913, 0.9996, 0.913, 0.04231, 0.000447, 0.07859, 0.01998, 0.01998, 0.006029, 0.000447, 0.9465, 0.000447, 0.05347, 0.07859, 0.01998, 0.9996, 0.9828, 0.0144, 0.9828, 0.0144, 0.01719, 0.9996, 0.01719, 0.98, 0.006029, 0.994, 0.02556, 0.04231, 0.000447, 0.04231, 0.000447, 0.9577, 0.000447, 0.9577, 0.3214, 0.04231, 0.3214, 0.02836, 0.9996, 0.02836, 0.000447, 0.003238, 0.000447, 0.003238, 0.9996, 0.000447, 0.000447, 0.9996, 0.000447, 0.9996, 0.9772, 0.000447, 0.9772, 0.5893, 0.9996, 0.2432, 0.9549, 0.08138, 0.8684, 0.5893, 0.9996, 0.9186, 0.8684, 0.7568, 0.9549, 0.9996, 0.000447, 0.9996, 0.9996, 0.2042, 0.9996, 0.2042, 0.000447, 0.003238, 0.327, 0.0758, 0.327, 0.0758, 0.000447, 0.003238, 0.000447, 0.9996, 0.4805, 0.0144, 0.4805, 0.0144, 0.567, 0.9996, 0.567, 0.5893, 0.9996, 0.4107, 0.9996, 0.2432, 0.9549, 0.913, 0.5558, -0.9205, 0.5558, -0.9205, 0.5, 0.913, 0.5, 0.5, 0.000447, 0.7484, 0.000447, 0.7484, 0.9996, 0.5, 0.9996, 0.1037, 0.8963, 0.04231, 0.9996, 0.000447, 0.9465, 0.9996, 0.05347, 0.9577, 0.9996, 0.000447, 0.9465, 0.04231, 0.000447, 0.01998, 0.3214, 0.006029, 0.3214, 0.006029, 0.000447, 0.01998, 0.000447, 0.9577, 0.9996, 0.01998, 0.994, 0.006029, 0.9744, 0.07859, 0.8489, 0.04231, 0.9996, 0.006029, 0.9744, 0.04231, 0.3381, 0.9577, 0.3381, 0.9577, 0.3772, 0.04231, 0.3772, 0.9214, 0.8489, 0.9996, 0.9465, 0.98, 0.994, 0.98, 0.3214, 0.9577, 0.3214, 0.9577, 0.000447, 0.98, 0.000447, 0.9996, 0.05347, 0.994, 0.9744, 0.98, 0.994, 0.01998, 0.3214, 0.006029, 0.3214, 0.006029, 0.000447, 0.01998, 0.000447, 0.04231, 0.000447, 0.98, 0.006029, 0.994, 0.02556, 0.9047, 0.1009, 0.9577, 0.000447, 0.9996, 0.05347, 0.98, 0.000447, 0.994, 0.000447, 0.994, 0.3214, 0.98, 0.3214, 0.9577, 0.9996, 0.01998, 0.994, 0.006029, 0.9744, 0.1037, 0.1009, 0.000447, 0.05347, 0.04231, 0.000447, 0.006029, 0.02556, 0.01998, 0.006029, 0.000447, 0.9465, 0.9047, 0.8963, 0.9996, 0.9465, 0.9577, 0.9996, 0.9996, 0.05347, 0.994, 0.9744, 0.98, 0.994, 0.07859, 0.01998, 0.000447, 0.05347, 0.01998, 0.006029, 0.9577, 0.000447, 0.98, 0.006029, 0.04231, 0.000447, 0.9577, 0.000447, 0.98, 0.006029, 0.994, 0.02556, 0.01998, 0.3381, 0.04231, 0.3381, 0.04231, 0.3772, 0.01998, 0.3772, 0.000447, 0.9465, 0.006029, 0.02556, 0.01998, 0.006029, 0.000447, 0.05347, 0.006029, 0.02556, 0.01998, 0.006029, 0.8321, 0.8572, 0.8321, 0.8516, 0.6619, 0.8516, 0.6619, 0.8572, 0.04231, 0.9996, 0.01998, 0.994, 0.000447, 0.9465, 0.02836, 0.3242, 0.02836, 0.313, 0.05626, 0.313, 0.05626, 0.3242, 0.3381, 0.05347, 0.3381, 0.02556, 0.3772, 0.02556, 0.3772, 0.05347, 0.9996, 0.9465, 0.994, 0.9744, 0.98, 0.994, 0.6619, 0.8516, 0.6619, 0.8516, 0.8321, 0.8516, 0.8321, 0.8516, 0.9996, 0.9689, 0.000447, 0.9689, 0.000447, 0.02556, 0.9996, 0.02556, 0.02836, 0.567, 0.9716, 0.5614, 0.9716, 0.4805, 0.02836, 0.4805, 0.9577, 0.9996, 0.04231, 0.9996, 0.01998, 0.994, 0.04231, 0.9996, 0.01998, 0.994, 0.006029, 0.9744, 0.9996, 0.9577, 0.000447, 0.9577, 0.2153, 0.000447, 0.9996, 0.000447, 0.006029, 0.02556, 0.01998, 0.006029, 0.04231, 0.000447, 0.2516, 0.000447, 0.5, 0.000447, 0.5, 0.9996, 0.2516, 0.9996, 0.9577, 0.3381, 0.98, 0.3381, 0.98, 0.3772, 0.9577, 0.3772, 0.9577, 0.9996, 0.04231, 0.9996, 0.01998, 0.994, 0.04789, 0.3409, 0.02556, 0.3409, 0.02556, 0.3158, 0.04789, 0.3158, 0.01998, 0.006029, 0.04231, 0.000447, 0.000447, 0.9465, 0.9689, 0.3158, 0.9828, 0.3158, 0.9828, 0.3409, 0.9689, 0.3409, 0.3214, 0.02556, 0.3214, 0.05347, 0.000447, 0.05347, 0.000447, 0.02556, 0.9577, 0.9996, 0.006029, 0.9744, 0.000447, 0.9465, 0.000447, 0.9744, 0.000447, 0.9465, 0.3214, 0.9465, 0.3214, 0.9744, 0.04231, 0.000447, 0.994, 0.02556, 0.9996, 0.05347, 0.0758, 0.8265, 0.0758, 0.000447, 0.927, 0.000447, 0.927, 0.8265, 0.7484, 0.9996, 0.5, 0.9996, 0.5, 0.000447, 0.7484, 0.000447, 0.98, 0.006029, 0.994, 0.02556, 0.9996, 0.05347, 0.6786, 0.9744, 0.6786, 0.9465, 0.9996, 0.9465, 0.9996, 0.9744, 0.1567, 0.4665, 0.1874, 0.4749, 0.1874, 0.5056, 0.1567, 0.4972, 0.000447, 0.9465, 0.000447, 0.05347, 0.006029, 0.02556, 0.6312, 0.98, 0.6312, 0.9019, 0.3828, 0.9019, 0.3828, 0.98, 0.7484, 0.000447, 0.9326, 0.000447, 0.9326, 0.9996, 0.7484, 0.9996, 0.9996, 0.05347, 0.9996, 0.9465, 0.994, 0.9744, 0.01998, 0.994, 0.006029, 0.9744, 0.000447, 0.9465, 0.8182, 0.9828, 0.9968, 0.9856, 0.9968, 0.6674, 0.8182, 0.6674, 0.000447, 0.9465, 0.07859, 0.8489, 0.006029, 0.9744, 0.9996, 0.05347, 0.9214, 0.01998, 0.994, 0.02556, 0.9996, 0.05347, 0.98, 0.994, 0.9577, 0.9996, 0.9577, 0.9996, 0.9214, 0.8489, 0.98, 0.994, 0.994, 0.9744, 0.98, 0.994, 0.9577, 0.9996, 0.9577, 0.000447, 0.98, 0.006029, 0.9996, 0.05347, 0.04231, 0.000447, 0.9577, 0.000447, 0.98, 0.006029, 0.994, 0.02556, 0.9996, 0.05347, 0.04231, 0.000447, 0.000447, 0.05347, 0.006029, 0.02556, 0.04231, 0.000447, 0.000447, 0.05347, 0.006029, 0.02556, 0.000447, 0.9465, 0.9996, 0.05347, 0.9996, 0.9465, 0.994, 0.9744, 0.9577, 0.9996, 0.006029, 0.9744, 0.000447, 0.9465, 0.9996, 0.9465, 0.994, 0.9744, 0.9577, 0.9996, 0.9996, 0.05347, 0.98, 0.994, 0.9577, 0.9996, 0.0758, 0.000447, 0.003238, 0.000447, 0.003238, 0.3884, 0.0758, 0.3884, 0.1874, 0.9996, 0.000447, 0.9996, 0.000447, 0.1121, 0.1874, 0.1121, 0.006029, 0.3381, 0.01998, 0.3381, 0.01998, 0.3772, 0.006029, 0.3772, 0.9996, 0.9996, 0.8126, 0.9996, 0.8126, 0.1121, 0.9996, 0.1121, 0.02836, 0.313, 0.02836, 0.3019, 0.05626, 0.3019, 0.05626, 0.313, 0.6842, 0.9326, 0.6842, 0.9605, 0.6591, 0.9605, 0.6591, 0.9326, 0.1763, 0.4023, 0.06185, 0.6423, 0.02277, 0.6423, 0.7484, 0.9996, 0.5, 0.9996, 0.5, 0.000447, 0.7484, 0.000447, 0.02277, 0.6423, 0.2153, 0.4023, 0.1763, 0.4023, 0.9577, 0.9996, 0.000447, 0.9465, 0.04231, 0.000447, 0.9996, 0.05347, 0.7875, 0.000447, 0.7875, 0.9996, 0.38, 0.514, 0.8461, 0.0144, 0.09533, 0.6144, 0.06464, 0.6144, 0.06464, 0.4246, 0.09533, 0.4246, 0.7484, 0.9326, 0.2516, 0.9326, 0.000447, 0.5, 0.7484, 0.06743, 0.1456, 0.01719, 0.1539, 0.000447, 0.3326, 0.9996, 0.3186, 0.9828, 0.06185, 0.6423, 0.1763, 0.4023, 0.1846, 0.433, 0.2237, 0.433, 0.06464, 0.6423, 0.02277, 0.4246, 0.1846, 0.433, 0.02277, 0.4246, 0.06185, 0.6423, 0.02277, 0.4246, 0.1846, 0.433, 0.2237, 0.433, 0.9856, 0.9828, 0.8544, 0.9828, 0.6814, 0.01719, 0.8126, 0.01719, 0.6619, 0.9465, 0.6619, 0.9744, 0.6228, 0.9744, 0.6228, 0.9465, 0.5, 0.9996, 0.06743, 0.7484, 0.06743, 0.2516, 0.7484, 0.06743, 0.9996, 0.5, 0.7484, 0.9326, 1.72, 0.5, 0.246, 0.5, 0.246, 0.4442, 1.72, 0.4442, 0.06743, 0.2516, 0.5, 0.000447, 0.9326, 0.2516, 0.2516, 0.06743, 0.7484, 0.06743, 0.000447, 0.5, 0.9326, 0.7484, 0.5, 0.9996, 0.06743, 0.2516, 0.9326, 0.2516, 0.927, 0.006029, 0.927, 0.000447, 0.9996, 0.000447, 0.9996, 0.006029, 0.06743, 0.7484, 0.000447, 0.5, 0.06743, 0.2516, 0.9326, 0.7484, 0.7484, 0.9326, 0.5, 0.9996, 0.9577, 0.000447, 0.9577, 0.3214, 0.04231, 0.3214, 0.04231, 0.000447, 0.5, 0.000447, 0.7484, 0.06743, 0.9326, 0.2516, 0.2516, 0.06743, 0.5, 0.000447, 0.7484, 0.06743, 0.9744, 0.3409, 0.9521, 0.3409, 0.9521, 0.3158, 0.9744, 0.3158, 0.9996, 0.5, 0.9326, 0.7484, 0.7484, 0.9326, 0.3158, 0.07022, 0.3158, 0.03952, 0.3409, 0.03952, 0.3409, 0.07022, 0.06743, 0.2516, 0.2516, 0.06743, 0.000447, 0.5, 0.98, 0.3381, 0.994, 0.3381, 0.994, 0.3772, 0.98, 0.3772, 0.06743, 0.2516, 0.2516, 0.06743, 0.5, 0.000447, 0.9996, 0.006029, 0.9996, 0.01998, 0.927, 0.01998, 0.927, 0.006029, 0.5, 0.9996, 0.2516, 0.9326, 0.06743, 0.7484, 0.9744, 0.3158, 0.9884, 0.3158, 0.9884, 0.3409, 0.9744, 0.3409, 0.9996, 0.5, 0.9326, 0.7484, 0.9326, 0.2516, 0.9242, 0.6674, 0.9968, 0.6674, 0.9968, 0.38, 0.9242, 0.38, 0.3409, 0.4442, 1.814, 0.4442, 1.814, 0.5, 0.3409, 0.5, 0.000447, 0.000447, 0.1539, 0.000447, 0.1539, 0.9577, 0.000447, 0.9577, 0.7484, 0.06743, 0.9326, 0.2516, 0.9996, 0.5, 0.2042, 0.000447, 0.2042, 0.9996, 0.1372, 0.9996, 0.1372, 0.000447, 0.7484, 0.9326, 0.5, 0.9996, 0.2516, 0.9326, 0.2516, 0.9326, 0.06743, 0.7484, 0.000447, 0.5, 0.9772, 0.9689, 0.9996, 0.9996, 0.9996, 0.9996, 0.9772, 0.9689, 0.000447, 0.000447, 0.0144, 0.01719, 0.1874, 0.9828, 0.1791, 0.9996, 0.9047, 0.02836, 0.1902, 0.2795, 0.000447, 0.0451, 0.9996, 0.0451, 0.2516, 0.000447, 0.5, 0.000447, 0.5, 0.9996, 0.2516, 0.9996, 0.9242, 0.3298, 0.9996, 0.3298, 0.9996, 0.006029, 0.9242, 0.006029, 0.9996, 0.3298, 0.9242, 0.3298, 0.9242, 0.6758, 0.9996, 0.6758, 0.02277, 0.9689, 0.000447, 0.9996, 0.000447, 0.000447, 0.9996, 0.9996, 0.9772, 0.9689, 0.9772, 0.02556, 0.000447, 0.000447, 0.02277, 0.02556, 0.02277, 0.9689, 0.9996, 0.02556, 0.02277, 0.02556, 0.000447, 0.000447, 0.9772, 0.02556, 0.9996, 0.000447, 0.9996, 0.9996, 0.000447, 0.000447, 0.9996, 0.000447, 0.9772, 0.02556, 0.9772, 0.02556, 0.000447, 0.02556, 0.000447, 0.000447, 0.000447, 0.000447, 0.9996, 0.000447, 0.9996, 0.02556, 0.1874, 0.9996, 0.000447, 0.9996, 0.000447, 0.1121, 0.1874, 0.1121, 0.000447, 0.9996, 0.9996, 0.9996, 0.9996, 0.9996, 0.000447, 0.9996, 0.03115, 0.3158, 0.05347, 0.3158, 0.05347, 0.3409, 0.03115, 0.3409, 0.0758, 0.02277, 0.000447, 0.02277, 0.000447, 0.4023, 0.0758, 0.4023, 0.9996, 0.9996, 0.000447, 0.9996, 0.000447, 0.1121, 0.9996, 0.1121, 0.6758, 0.6367, 0.3298, 0.6479, 0.3298, 0.9996, 0.6758, 0.9996, 0.9996, 0.9996, 0.000447, 0.9996, 0.000447, 0.1121, 0.9996, 0.1121, 0.9996, 0.9996, 0.000447, 0.9996, 0.000447, 0.1121, 0.9996, 0.1121, 0.9996, 0.1121, 0.5, 0.0758, 0.000447, 0.0758, 0.000447, 0.1121, 0.2321, 0.0758, 0.1874, 0.1121, 0.000447, 0.1121, 0.000447, 0.0758, 0.1874, 0.1121, 0.2321, 0.0758, 0.7986, 0.0758, 0.9996, 0.1121, 0.193, 1.075, 0.000447, 1.206, 0.000447, 0.01719, 0.193, 0.01719, 0.7484, 0.0758, 0.9996, 0.1121, 0.8126, 0.1121, 0.6563, 0.0758, 0.7484, 0.0758, 0.9996, 0.1121, 0.9996, 0.1121, 0.7484, 0.0758, 0.5, 0.0758, 0.9996, 0.1121, 0.9996, 0.1121, 0.7986, 0.0758, 0.927, 0.6647, 0.9298, 0.6758, 0.07301, 0.6758, 0.0758, 0.6647, 0.7484, 0.0758, 0.5, 0.03673, 0.2321, 0.03673, 0.1874, 0.0758, 0.9968, 0.98, 0.9912, 0.994, 0.00882, 0.994, 0.003238, 0.98, 0.2321, 0.0758, 0.2795, 0.03673, 0.5977, 0.03673, 0.7986, 0.0758, 0.9856, 0.447, 0.994, 0.4023, 0.6702, 0.4023, 0.6619, 0.447, 0.5, 0.03673, 0.7484, 0.0758, 0.6563, 0.0758, 0.5028, 0.03673, 0.1874, 0.0758, 0.2321, 0.03673, 0.5028, 0.03673, 0.6563, 0.0758, 0.5, 0.03673, 0.7484, 0.0758, 0.7484, 0.0758, 0.5, 0.03673, 0.000447, 0.0758, 0.000447, 0.03673, 0.2795, 0.03673, 0.2321, 0.0758, 0.06464, 0.7065, 0.000447, 0.9577, 0.000447, 0.04231, 0.3577, 0.1037, 0.3353, 0.05068, 0.3353, 0.433, 0.3577, 0.4805, 0.4358, -0.002344, 0.8014, 0.00882, 0.9242, 0.9354, 0.3074, 0.9437, 0.5474, 0.5558, -0.7726, 0.5558, -0.7726, 0.5, 0.5474, 0.5, 0.0144, 0.4805, 0.05347, 0.4805, 0.05347, 0.1037, 0.0144, 0.1037, 0.9409, 0.04231, 0.9996, 0.04231, 0.9996, 0.9577, 0.9996, 0.9577, 0.9354, 0.7065, 0.9409, 0.04231, 0.1818, 0.6786, 0.1818, 0.327, 0.1763, 0.3298, 0.1763, 0.6758, 0.07301, 0.03673, 0.0758, 0.01998, 0.0758, 0.6647, 0.02277, 0.3744, 0.000447, 0.3772, 0.000447, 0.3856, 0.02556, 0.3828, 0.0758, 0.01998, 0.06185, 0.04231, 0.000447, 0.04231, 0.000447, 0.04231, 0.06185, 0.04231, 0.06464, 0.7065, 0.02836, 0.3465, 0.02836, 0.3353, 0.05626, 0.3353, 0.05626, 0.3465, 0.000447, 0.9996, 0.000447, 0.000447, 0.9996, 0.000447, 0.9996, 0.9996, 0.9996, 0.9577, 0.9744, 0.98, 0.02556, 0.98, 0.000447, 0.9577, 0.003238, 0.98, 0.000447, 0.9577, 0.9996, 0.9577, 0.9968, 0.98, 0.9996, 0.9996, 0.2042, 0.207, 0.2042, 0.000447, 0.9996, 0.000447, 0.0758, 0.6647, 0.07301, 0.6758, 0.07301, 0.03673, 0.2237, 0.433, 0.1846, 0.433, 0.1763, 0.4023, 0.2153, 0.4023, 0.9996, 0.9996, 0.8126, 0.9996, 0.8126, 0.1121, 0.9996, 0.1121, 0.000447, 0.000447, 0.9047, 0.006029, 0.9744, 0.01998, 0.7484, 0.000447, 0.9326, 0.000447, 0.9326, 0.9996, 0.7484, 0.9996, 0.000447, 0.9577, 0.09533, 0.006029, 0.2153, 0.000447, 0.6674, 0.000447, 0.8209, 0.000447, 0.8209, 0.9577, 0.6674, 0.9577, 0.1735, 0.6647, 0.09533, 0.006029, 0.2153, 0.000447, 0.9298, 0.6758, 0.927, 0.6647, 0.927, 0.01998, 0.3521, 0.8516, 0.1791, 0.8516, 0.1791, 0.8572, 0.3521, 0.8572, 0.000447, 0.000447, 0.9047, 0.006029, 0.9744, 0.01998, 0.1456, 0.01719, 0.1539, 0.000447, 0.3326, 0.9996, 0.3186, 0.9828, 0.01161, 0.433, 0.003238, 0.4051, 0.003238, 0.6367, 0.01161, 0.6088, 0.994, 0.6479, 0.9856, 0.5977, 0.6619, 0.5977, 0.6702, 0.6479, 0.07301, 0.6758, 0.06464, 0.7065, 0.06185, 0.04231, 0.3214, 0.000447, 0.3242, 0.02277, 0.6702, 0.02277, 0.673, 0.000447, 0.9354, 0.7065, 0.9298, 0.6758, 0.9298, 0.03673, 0.1874, 0.1121, 0.1874, 0.0758, 0.6563, 0.0758, 0.8126, 0.1121, 0.000447, 0.000447, 0.7847, 0.000447, 0.9047, 0.006029, 0.000447, 0.000447, 0.7847, 0.000447, 0.9047, 0.006029, 0.000447, 0.9577, 0.02556, 0.01998, 0.09533, 0.006029, 0.1735, 0.6647, 0.02556, 0.01998, 0.09533, 0.006029, 0.06185, 0.04231, 0.07301, 0.03673, 0.07301, 0.6758, 0.0758, 0.01998, 0.07301, 0.03673, 0.06185, 0.04231, 0.927, 0.01998, 0.9298, 0.03673, 0.9298, 0.6758, 0.38, 0.8963, 0.38, 0.9856, 0.38, 0.9856, 0.38, 0.8991, 0.00882, 0.09533, 0.01998, 0.2153, 0.01998, 0.7847, 0.01998, 0.9996, 0.00882, 0.994, 0.9912, 0.994, 0.0758, 0.01998, 0.000447, 0.04231, 0.000447, 0.01998, 0.000447, 0.000447, 0.9744, 0.01998, 0.9996, 0.04231, 0.01998, 0.9996, 0.00882, 0.994, 0.9912, 0.994, 0.9912, 0.9047, 0.98, 0.7847, 0.98, 0.2153, 0.98, 0.2153, 0.9912, 0.09533, 0.9912, 0.9047, 0.9912, 0.994, 0.98, 0.9996, 0.01998, 0.9996, 0.01998, 0.7847, 0.00882, 0.9047, 0.00882, 0.09533, 0.9912, 0.994, 0.98, 0.9996, 0.01998, 0.9996, 0.000447, 0.9577, 0.000447, 0.04231, 0.02556, 0.01998, 0.9298, 0.03673, 0.9409, 0.04231, 0.9354, 0.7065, 0.9996, 0.04231, 0.9409, 0.04231, 0.9298, 0.03673, 0.9577, 0.000447, 0.98, 0.000447, 0.98, 0.3214, 0.9577, 0.3214, 0.9996, 0.6647, 0.1735, 0.6647, 0.2153, 0.000447, 0.9996, 0.000447, 0.8768, 0.1874, 0.874, 0.1874, 0.8712, 0.1567, 0.874, 0.1567, 0.000447, 0.6758, 0.0144, 0.6758, 0.0144, 0.6647, 0.000447, 0.6647, 0.9465, 0.3409, 0.04789, 0.3409, 0.04789, 0.3158, 0.9465, 0.3158])
me_appleiic.materials.append(mat_appleiic_mat00)
me_appleiic.materials.append(mat_appleiic_mat01)
me_appleiic.materials.append(mat_appleiic_mat02)
me_appleiic.materials.append(mat_appleiic_mat03)
me_appleiic.materials.append(mat_appleiic_mat04)
me_appleiic.materials.append(mat_appleiic_mat05)
me_appleiic.materials.append(mat_appleiic_mat06)
me_appleiic.materials.append(mat_appleiic_mat07)
me_appleiic.materials.append(mat_appleiic_mat08)
me_appleiic.materials.append(mat_appleiic_mat09)
me_appleiic.materials.append(mat_appleiic_mat10)
me_appleiic.materials.append(mat_appleiic_mat11)
me_appleiic.materials.append(mat_appleiic_mat12)
me_appleiic.materials.append(mat_appleiic_mat13)
me_appleiic.materials.append(mat_appleiic_mat14)
me_appleiic.materials.append(mat_appleiic_mat15)
me_appleiic.materials.append(mat_appleiic_mat16)
me_appleiic.materials.append(mat_appleiic_mat17)
me_appleiic.materials.append(mat_appleiic_mat18)
me_appleiic.use_remesh_fix_poles = True
me_appleiic.use_remesh_preserve_attributes = False
me_appleiic.update()
me_appleiic_001 = bpy.data.meshes.new('appleIIc.001')
me_appleiic_001.from_pydata([(-0.05358, 0.04243, 0.004886), (-0.05358, -2.98e-08, 0.006597), (-3.422e-05, 0.04277, 0.007966), (0.05369, -2.98e-08, 0.006597), (0.05369, -0.04243, 0.004715), (0.1066, -2.98e-08, -0.002642), (-0.1066, -2.98e-08, -0.002642), (0.1066, 0.04174, -0.004352), (-3.422e-05, -0.04277, 0.007795), (-0.05358, -0.08469, -0.0005885), (-0.05358, -0.04243, 0.004715), (-0.1066, -0.08315, -0.009656), (0.05369, 0.08469, -0.0004175), (0.05369, 0.04243, 0.004886), (0.1066, 0.08315, -0.009485), (-3.422e-05, -2.98e-08, 0.009677), (-3.422e-05, -0.0852, 0.002491), (-0.1066, -0.04174, -0.004352), (-0.1066, 0.04174, -0.004352), (0.1066, -0.08315, -0.009656), (0.1066, -0.04174, -0.004352), (0.05369, -0.08469, -0.0005885), (-3.422e-05, 0.0852, 0.002662), (-0.05358, 0.08469, -0.0004175), (-0.1066, 0.08315, -0.009485)], [], [(15, 8, 4, 3), (24, 18, 0, 23), (13, 3, 5, 7), (1, 10, 8, 15), (4, 21, 19, 20), (17, 11, 9, 10), (15, 2, 0, 1), (23, 0, 2, 22), (21, 4, 8, 16), (16, 8, 10, 9), (20, 5, 3, 4), (7, 14, 12, 13), (18, 6, 1, 0), (22, 2, 13, 12), (3, 13, 2, 15), (6, 17, 10, 1)])
me_appleiic_001.polygons.foreach_set('use_smooth', [True] * 16)
_uv = me_appleiic_001.uv_layers.new(name='UVMap')
_uv.uv.foreach_set('vector', [0.5, 0.5, 0.5, 0.2483, 0.7517, 0.2513, 0.7517, 0.5, -0.00039, 0.9881, -0.00039, 0.7456, 0.2483, 0.7487, 0.2483, 0.9973, 0.7517, 0.7487, 0.7517, 0.5, 1.0, 0.5, 1.0, 0.7456, 0.2483, 0.5, 0.2483, 0.2513, 0.5, 0.2483, 0.5, 0.5, 0.7517, 0.2513, 0.7517, 0.00268, 1.0, 0.01189, 1.0, 0.2544, -0.00039, 0.2544, -0.00039, 0.01189, 0.2483, 0.00268, 0.2483, 0.2513, 0.5, 0.5, 0.5, 0.7517, 0.2483, 0.7487, 0.2483, 0.5, 0.2483, 0.9973, 0.2483, 0.7487, 0.5, 0.7517, 0.5, 1.0, 0.7517, 0.00268, 0.7517, 0.2513, 0.5, 0.2483, 0.5, -0.00039, 0.5, -0.00039, 0.5, 0.2483, 0.2483, 0.2513, 0.2483, 0.00268, 1.0, 0.2544, 1.0, 0.5, 0.7517, 0.5, 0.7517, 0.2513, 1.0, 0.7456, 1.0, 0.9881, 0.7517, 0.9973, 0.7517, 0.7487, -0.00039, 0.7456, -0.00039, 0.5, 0.2483, 0.5, 0.2483, 0.7487, 0.5, 1.0, 0.5, 0.7517, 0.7517, 0.7487, 0.7517, 0.9973, 0.7517, 0.5, 0.7517, 0.7487, 0.5, 0.7517, 0.5, 0.5, -0.00039, 0.5, -0.00039, 0.2544, 0.2483, 0.2513, 0.2483, 0.5])
me_appleiic_001.use_remesh_fix_poles = True
me_appleiic_001.use_remesh_preserve_attributes = False
me_appleiic_001.update()
me_appleiic_002 = bpy.data.meshes.new('appleIIc.002')
me_appleiic_002.from_pydata([(-0.07896, -0.116, 0.05329), (0.09504, -0.116, 0.006758), (-0.09504, 0.116, -0.006758), (0.07896, 0.116, -0.05329)], [], [(3, 2, 0, 1)])
me_appleiic_002.polygons.foreach_set('use_smooth', [True] * 1)
_uv = me_appleiic_002.uv_layers.new(name='UVMap')
_uv.uv.foreach_set('vector', [0.9996, 0.9996, 0.000447, 0.9996, 0.000447, 0.000447, 0.9996, 0.000447])
me_appleiic_002.use_remesh_fix_poles = True
me_appleiic_002.use_remesh_preserve_attributes = False
me_appleiic_002.update()

# ---- objects
ob_appleiic = bpy.data.objects.new('appleIIc', me_appleiic)
ob_appleiic_screen = bpy.data.objects.new('appleIIc_screen', me_appleiic_001)
ob_appleiic_marquee = bpy.data.objects.new('appleIIc_marquee', me_appleiic_002)

# ---- transforms, parenting, visibility, modifiers, constraints
ob_appleiic.location = (0.0, 0.0, 0.0)
ob_appleiic.rotation_euler = (1.571, 0.0, 0.0)
_m = ob_appleiic.modifiers.new('Auto Smooth', 'NODES')
_m.node_group = ng_auto_smooth
_gi = [s.identifier for s in ng_auto_smooth.interface.items_tree if s.item_type == 'SOCKET' and s.in_out == 'INPUT']
_m[_gi[1]] = 1.047  # Angle
_m = ob_appleiic.modifiers.new('WeightedNormal', 'WEIGHTED_NORMAL')
_m.keep_sharp = True
ob_appleiic_screen.location = (0.0003764, 0.01122, 0.272)
ob_appleiic_screen.rotation_euler = (1.571, 0.0, 0.0)
_m = ob_appleiic_screen.modifiers.new('Auto Smooth', 'NODES')
_m.node_group = ng_auto_smooth
_gi = [s.identifier for s in ng_auto_smooth.interface.items_tree if s.item_type == 'SOCKET' and s.in_out == 'INPUT']
_m[_gi[1]] = 1.047  # Angle
_m = ob_appleiic_screen.modifiers.new('WeightedNormal', 'WEIGHTED_NORMAL')
_m.keep_sharp = True
ob_appleiic_marquee.location = (-0.3164, 0.001112, 0.1293)
ob_appleiic_marquee.rotation_euler = (1.571, 0.0, 0.0)
_m = ob_appleiic_marquee.modifiers.new('Auto Smooth', 'NODES')
_m.node_group = ng_auto_smooth
_gi = [s.identifier for s in ng_auto_smooth.interface.items_tree if s.item_type == 'SOCKET' and s.in_out == 'INPUT']
_m[_gi[1]] = 1.047  # Angle
_m = ob_appleiic_marquee.modifiers.new('WeightedNormal', 'WEIGHTED_NORMAL')
_m.keep_sharp = True

# ---- collection membership
scene.collection.objects.link(ob_appleiic)
scene.collection.objects.link(ob_appleiic_screen)
scene.collection.objects.link(ob_appleiic_marquee)

# ---- scene / render settings (as saved in the file)
scene.frame_start = 1; scene.frame_end = 250; scene.frame_set(1)
scene.render.engine = 'BLENDER_EEVEE_NEXT'
scene.cycles.use_denoising = False
scene.cycles.samples = 128
scene.cycles.sampling_pattern = 'TABULATED_SOBOL'
scene.cycles.use_adaptive_sampling = False
scene.cycles.use_light_tree = False
scene.view_settings.view_transform = 'Filmic'
bpy.context.view_layer.update()

# ---- added for rendering (the .blend has no active camera and no usable light): camera, sun
cam_auto = bpy.data.cameras.new('AutoCamera')
cam_auto.lens = 50.0
cam_auto.sensor_width = 36.0
cam_auto.clip_end = 1000.0
ob_auto_camera = bpy.data.objects.new('AutoCamera', cam_auto)
scene.collection.objects.link(ob_auto_camera)
ob_auto_camera.location = (0.812687, -1.21897, 0.967549)
ob_auto_camera.rotation_euler = (1.09748, -7.21219e-08, 0.694738)
scene.camera = ob_auto_camera
light_auto_sun = bpy.data.lights.new('AutoSun', 'SUN')
light_auto_sun.energy = 3.0
light_auto_sun.angle = 0.0523599
ob_auto_sun = bpy.data.objects.new('AutoSun', light_auto_sun)
scene.collection.objects.link(ob_auto_sun)
ob_auto_sun.rotation_euler = (0.872665, 0.174533, 0.523599)
bpy.context.view_layer.update()
